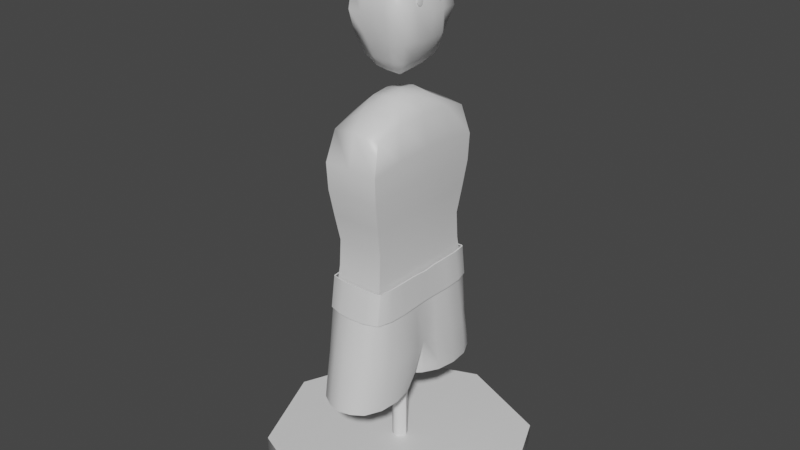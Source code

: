 # Source: Dummy.blend  (saved by Blender 2.93.21; exported with 4.5.12 LTS)
import bpy
from mathutils import Matrix  # noqa: F401  (used for matrix-valued properties, if any)

bpy.ops.wm.read_factory_settings(use_empty=True)
scene = bpy.context.scene
scene.name = 'Scene'

# ---- collections
col_collection = bpy.data.collections.new('Collection'); scene.collection.children.link(col_collection)

# ---- materials (node trees are filled in below, after node groups)
mat_material_001 = bpy.data.materials.new('Material.001')
mat_material_001.alpha_threshold = 0.0
mat_material_001.use_transparent_shadow = False
mat_material_001.line_color = (0.0, 0.0, 0.0, 1.0)

# ---- node groups
ng_auto_smooth = bpy.data.node_groups.new('Auto Smooth', 'GeometryNodeTree')
_s = ng_auto_smooth.interface.new_socket(name='Geometry', in_out='OUTPUT', socket_type='NodeSocketGeometry')
_s = ng_auto_smooth.interface.new_socket(name='Geometry', in_out='INPUT', socket_type='NodeSocketGeometry')
_s = ng_auto_smooth.interface.new_socket(name='Angle', in_out='INPUT', socket_type='NodeSocketFloat')
_s.subtype = 'ANGLE'
_s.min_value = 0.0
_s.max_value = 3.142
ng_auto_smooth.is_modifier = True
_N = ng_auto_smooth.nodes; _L = ng_auto_smooth.links
n0 = _N.new('NodeGroupOutput'); n0.name = 'Group Output'; n0.location = (480, -100)
n1 = _N.new('NodeGroupInput'); n1.name = 'Group Input'; n1.location = (-420, -300)
n2 = _N.new('NodeGroupInput'); n2.name = 'Group Input.001'; n2.location = (-60, -100)
n3 = _N.new('GeometryNodeSetShadeSmooth'); n3.name = 'Set Shade Smooth'; n3.location = (120, -100)
n3.domain = 'EDGE'
n4 = _N.new('GeometryNodeSetShadeSmooth'); n4.name = 'Set Shade Smooth.001'; n4.location = (300, -100)
n5 = _N.new('GeometryNodeInputMeshEdgeAngle'); n5.name = 'Edge Angle'; n5.location = (-420, -220)
n6 = _N.new('GeometryNodeInputEdgeSmooth'); n6.name = 'Is Edge Smooth'; n6.location = (-60, -160)
n7 = _N.new('GeometryNodeInputShadeSmooth'); n7.name = 'Is Face Smooth'; n7.location = (-240, -340)
n8 = _N.new('FunctionNodeBooleanMath'); n8.name = 'Boolean Math'; n8.location = (-60, -220)
n9 = _N.new('FunctionNodeCompare'); n9.name = 'Compare'; n9.location = (-240, -180)
n9.operation = 'LESS_EQUAL'
_L.new(n5.outputs[0], n9.inputs[0])
_L.new(n4.outputs[0], n0.inputs[0])
_L.new(n1.outputs[1], n9.inputs[1])
_L.new(n9.outputs[0], n8.inputs[0])
_L.new(n7.outputs[0], n8.inputs[1])
_L.new(n2.outputs[0], n3.inputs[0])
_L.new(n6.outputs[0], n3.inputs[1])
_L.new(n3.outputs[0], n4.inputs[0])
_L.new(n8.outputs[0], n3.inputs[2])
n0.is_active_output = True

# ---- material node trees
mat_material_001.use_nodes = True; mat_material_001.node_tree.nodes.clear()
_N = mat_material_001.node_tree.nodes; _L = mat_material_001.node_tree.links
n0 = _N.new('ShaderNodeOutputMaterial'); n0.name = 'Material Output'; n0.location = (300, 300)
n1 = _N.new('ShaderNodeBsdfPrincipled'); n1.name = 'Principled BSDF'; n1.location = (10, 300)
n1.distribution = 'GGX'
n1.subsurface_method = 'BURLEY'
n1.inputs[2].default_value = 0.4
n1.inputs[3].default_value = 1.45
n1.inputs[27].default_value = (0.0, 0.0, 0.0, 1.0)
n1.inputs[28].default_value = 1.0
_L.new(n1.outputs[0], n0.inputs[0])
n0.is_active_output = True

# ---- world
world_world = bpy.data.worlds.new('World'); scene.world = world_world
world_world.use_nodes = True; world_world.node_tree.nodes.clear()
_N = world_world.node_tree.nodes; _L = world_world.node_tree.links
n0 = _N.new('ShaderNodeOutputWorld'); n0.name = 'World Output'; n0.location = (300, 300)
n1 = _N.new('ShaderNodeBackground'); n1.name = 'Background'; n1.location = (10, 300)
n1.inputs[0].default_value = (0.05088, 0.05088, 0.05088, 1.0)
_L.new(n1.outputs[0], n0.inputs[0])
n0.is_active_output = True
world_world.color = (0.05088, 0.05088, 0.05088)
world_world.use_sun_shadow = False
world_world.sun_shadow_jitter_overblur = 0.0

# ---- meshes
me_cube_003 = bpy.data.meshes.new('Cube.003')
me_cube_003.from_pydata([(-0.7584, -1.138, -2.924), (-0.7476, -0.9743, -0.8763), (0.7085, -1.138, -2.924), (0.7483, -0.9711, -0.8763), (-0.7808, -0.142, -4.178), (-0.7091, -1.294, -4.178), (0.6575, -1.294, -4.178), (0.5646, -0.142, -4.178), (-0.3796, -1.267, -2.924), (-0.0007718, -1.323, -2.924), (0.378, -1.267, -2.924), (0.4055, -0.9891, -0.8993), (0.0003798, -1.003, -0.8763), (-0.4047, -0.9891, -0.8993), (-0.3562, -1.415, -4.178), (-0.003279, -1.466, -4.178), (0.3496, -1.415, -4.178), (0.3496, -0.03649, -4.178), (-0.003279, -0.02081, -4.178), (-0.3562, -0.03649, -4.178), (-1.041, -0.2082, -2.924), (-1.121, -0.5502, -2.924), (-1.041, -0.8923, -2.924), (0.7975, -0.2334, -0.8763), (0.8021, -0.4953, -0.8763), (0.7975, -0.7572, -0.8763), (-0.7881, -0.7572, -0.8763), (-0.8062, -0.4953, -0.9114), (-0.8334, -0.2334, -0.8763), (0.9377, -0.8923, -2.924), (0.9912, -0.5502, -2.924), (0.9377, -0.2082, -2.924), (-0.9116, -0.3925, -4.178), (-1.047, -0.7112, -4.178), (-0.9722, -1.03, -4.178), (0.8711, -1.03, -4.178), (0.9209, -0.7112, -4.178), (0.8237, -0.3925, -4.178), (-0.7525, -0.1846, -4.165), (-0.6813, -1.249, -4.176), (0.6269, -1.251, -4.175), (0.54, -0.1862, -4.165), (-0.343, -1.363, -4.178), (-0.003335, -1.414, -4.178), (0.3353, -1.364, -4.177), (0.3449, -0.08835, -4.171), (-0.003385, -0.07312, -4.172), (-0.3522, -0.08843, -4.171), (-0.8642, -0.4116, -4.165), (-0.9944, -0.7123, -4.166), (-0.9265, -1.003, -4.171), (0.8235, -1.007, -4.17), (0.8689, -0.7123, -4.167), (0.777, -0.4125, -4.164), (-0.7636, -1.04, -1.719), (0.7463, -1.038, -1.719), (0.4023, -1.096, -1.734), (0.0001006, -1.125, -1.719), (-0.4021, -1.096, -1.734), (-0.8923, -0.8086, -1.719), (-0.933, -0.5134, -1.742), (-0.922, -0.2182, -1.719), (0.8615, -0.2182, -1.719), (0.8838, -0.5134, -1.719), (0.8615, -0.8086, -1.719), (0.839, -0.7586, -0.8732), (0.7897, -0.9725, -0.8732), (0.839, -0.2348, -0.8732), (0.8436, -0.4967, -0.8732), (0.7878, -1.039, -1.716), (0.9029, -0.2197, -1.716), (0.9253, -0.5149, -1.716), (0.9029, -0.8101, -1.716), (-0.7634, -1.063, -1.71), (-0.7474, -0.9978, -0.8674), (-0.4046, -1.013, -0.8903), (0.7484, -0.9946, -0.8674), (0.4057, -1.013, -0.8903), (0.0005559, -1.026, -0.8674), (0.7465, -1.061, -1.71), (0.4025, -1.12, -1.725), (0.0002767, -1.149, -1.71), (-0.402, -1.12, -1.725), (-0.8049, -1.041, -1.714), (-0.7888, -0.9755, -0.8713), (-0.8746, -0.2346, -0.8713), (-0.8294, -0.7584, -0.8713), (-0.8475, -0.4965, -0.9064), (-0.9336, -0.8099, -1.714), (-0.9743, -0.5147, -1.737), (-0.9632, -0.2195, -1.714), (-0.7584, 1.138, -2.924), (-0.7476, 0.9743, -0.8763), (0.7085, 1.138, -2.924), (0.7483, 0.9711, -0.8763), (-0.9296, 0.0, -2.924), (-0.8188, 0.0, -0.8763), (0.8364, 0.0, -2.924), (0.836, 0.0, -0.8763), (-0.7808, 0.142, -4.178), (-0.7091, 1.294, -4.178), (0.6575, 1.294, -4.178), (0.5646, 0.142, -4.178), (-0.3796, 1.267, -2.924), (-0.0007718, 1.323, -2.924), (0.378, 1.267, -2.924), (0.4055, 0.9891, -0.8993), (0.0003798, 1.003, -0.8763), (-0.4047, 0.9891, -0.8993), (0.3867, 0.0, -2.895), (-0.3867, 0.0, -2.895), (-0.3562, 1.415, -4.178), (-0.003279, 1.466, -4.178), (0.3496, 1.415, -4.178), (0.3496, 0.03649, -4.178), (-0.003279, 0.02081, -4.178), (-0.3562, 0.03649, -4.178), (-1.041, 0.2082, -2.924), (-1.121, 0.5502, -2.924), (-1.041, 0.8923, -2.924), (0.7975, 0.2334, -0.8763), (0.8021, 0.4953, -0.8763), (0.7975, 0.7572, -0.8763), (-0.7881, 0.7572, -0.8763), (-0.8062, 0.4953, -0.9114), (-0.8334, 0.2334, -0.8763), (0.9377, 0.8923, -2.924), (0.9912, 0.5502, -2.924), (0.9377, 0.2082, -2.924), (-0.9116, 0.3925, -4.178), (-1.047, 0.7112, -4.178), (-0.9722, 1.03, -4.178), (0.8711, 1.03, -4.178), (0.9209, 0.7112, -4.178), (0.8237, 0.3925, -4.178), (-0.7525, 0.1846, -4.165), (-0.6813, 1.249, -4.176), (0.6269, 1.251, -4.175), (0.54, 0.1862, -4.165), (-0.343, 1.363, -4.178), (-0.003335, 1.414, -4.178), (0.3353, 1.364, -4.177), (0.3449, 0.08835, -4.171), (-0.003385, 0.07312, -4.172), (-0.3522, 0.08843, -4.171), (-0.8642, 0.4116, -4.165), (-0.9944, 0.7123, -4.166), (-0.9265, 1.003, -4.171), (0.8235, 1.007, -4.17), (0.8689, 0.7123, -4.167), (0.777, 0.4125, -4.164), (-0.7636, 1.04, -1.719), (0.7463, 1.038, -1.719), (0.85, 0.0, -1.719), (-0.8722, 0.0, -1.719), (0.4023, 1.096, -1.734), (0.0001006, 1.125, -1.719), (-0.4021, 1.096, -1.734), (-0.8923, 0.8086, -1.719), (-0.933, 0.5134, -1.742), (-0.922, 0.2182, -1.719), (0.8615, 0.2182, -1.719), (0.8838, 0.5134, -1.719), (0.8615, 0.8086, -1.719), (0.839, 0.7586, -0.8732), (0.7897, 0.9725, -0.8732), (0.8775, 0.0, -0.8732), (0.839, 0.2348, -0.8732), (0.8436, 0.4967, -0.8732), (0.7878, 1.039, -1.716), (0.8915, 0.0, -1.716), (0.9029, 0.2197, -1.716), (0.9253, 0.5149, -1.716), (0.9029, 0.8101, -1.716), (-0.7634, 1.063, -1.71), (-0.7474, 0.9978, -0.8674), (-0.4046, 1.013, -0.8903), (0.7484, 0.9946, -0.8674), (0.4057, 1.013, -0.8903), (0.0005559, 1.026, -0.8674), (0.7465, 1.061, -1.71), (0.4025, 1.12, -1.725), (0.0002767, 1.149, -1.71), (-0.402, 1.12, -1.725), (-0.8049, 1.041, -1.714), (-0.7888, 0.9755, -0.8713), (-0.8746, 0.2346, -0.8713), (-0.8601, 0.0, -0.8713), (-0.8294, 0.7584, -0.8713), (-0.8475, 0.4965, -0.9064), (-0.9135, 0.0, -1.714), (-0.9336, 0.8099, -1.714), (-0.9743, 0.5147, -1.737), (-0.9632, 0.2195, -1.714), (-0.1008, 0.0, -2.895), (0.683, -1.253, -3.868), (0.7005, -0.1075, -3.868), (-0.7337, -1.253, -3.868), (-0.8552, -0.1075, -3.868), (-0.3714, -0.05473, -3.853), (0.3682, -0.05473, -3.853), (0.3638, -1.377, -3.868), (-0.002025, -1.431, -3.868), (-0.3679, -1.377, -3.868), (-1.007, -0.9976, -3.868), (-1.084, -0.6672, -3.868), (-0.9762, -0.3368, -3.868), (0.8807, -0.3368, -3.868), (0.956, -0.6672, -3.868), (0.9044, -0.9976, -3.868), (-0.05205, -0.04689, -3.853), (0.683, 1.253, -3.868), (0.7005, 0.1075, -3.868), (-0.7337, 1.253, -3.868), (-0.8552, 0.1075, -3.868), (-0.3714, 0.05473, -3.853), (0.3682, 0.05473, -3.853), (0.3638, 1.377, -3.868), (-0.002025, 1.431, -3.868), (-0.3679, 1.377, -3.868), (-1.007, 0.9976, -3.868), (-1.084, 0.6672, -3.868), (-0.9762, 0.3368, -3.868), (0.8807, 0.3368, -3.868), (0.956, 0.6672, -3.868), (0.9044, 0.9976, -3.868), (-0.05205, 0.04689, -3.853), (0.3966, 0.546, 3.363), (0.1178, 0.1622, -2.719), (0.3966, -0.546, 3.363), (0.1178, -0.1622, -2.719), (-0.3966, 0.546, 3.363), (-0.1178, 0.1622, -2.719), (-0.3966, -0.546, 3.363), (-0.1178, -0.1622, -2.719), (0.6798, 0.9361, 3.022), (0.7824, 1.077, 2.225), (0.7661, 1.055, 1.521), (0.7126, 0.9812, 0.8167), (0.6542, 0.9008, 0.1124), (0.6681, 0.9199, -0.5899), (0.722, 0.9941, -1.476), (0.6369, 0.8769, -1.926), (-0.6369, -0.8769, -1.926), (-0.722, -0.9941, -1.476), (-0.6681, -0.9199, -0.5899), (-0.6542, -0.9008, 0.1124), (-0.7126, -0.9812, 0.8167), (-0.7661, -1.055, 1.521), (-0.7824, -1.077, 2.225), (-0.6798, -0.9361, 3.022), (0.6798, -0.9361, 3.022), (0.7824, -1.077, 2.225), (0.7661, -1.055, 1.521), (0.7126, -0.9812, 0.8167), (0.6542, -0.9008, 0.1124), (0.6681, -0.9199, -0.5899), (0.722, -0.9941, -1.476), (0.6369, -0.8769, -1.926), (-0.6798, 0.9361, 3.022), (-0.7824, 1.077, 2.225), (-0.7661, 1.055, 1.521), (-0.7126, 0.9812, 0.8167), (-0.6542, 0.9008, 0.1124), (-0.6681, 0.9199, -0.5899), (-0.722, 0.9941, -1.476), (-0.6369, 0.8769, -1.926), (0.4903, 0.6751, -2.274), (0.4903, -0.6751, -2.274), (-0.4903, 0.6751, -2.274), (-0.4903, -0.6751, -2.274), (0.3442, 0.474, -2.497), (0.3442, -0.474, -2.497), (-0.3442, 0.474, -2.497), (-0.3442, -0.474, -2.497), (1.168e-08, 0.1653, -2.77), (1.823e-11, -0.5564, 3.428), (1.168e-08, -0.1653, -2.77), (1.823e-11, 0.5564, 3.428), (-1.473e-10, 0.8936, -1.964), (1.324e-09, 1.013, -1.525), (3.318e-10, 0.9374, -0.6014), (1.823e-11, 0.918, 0.1153), (1.823e-11, 0.9999, 0.833), (1.823e-11, 1.075, 1.551), (1.823e-11, 1.098, 2.269), (4.078e-10, 0.9772, 3.077), (-1.473e-10, -0.8936, -1.964), (1.324e-09, -1.013, -1.525), (3.318e-10, -0.9374, -0.6014), (1.823e-11, -0.918, 0.1153), (1.823e-11, -0.9999, 0.833), (1.823e-11, -1.075, 1.551), (1.823e-11, -1.098, 2.269), (4.078e-10, -0.9772, 3.077), (1.823e-11, -0.688, -2.317), (1.823e-11, 0.688, -2.317), (-2.331e-08, 0.483, -2.544), (-2.331e-08, -0.483, -2.544), (-0.1263, 0.08692, -2.783), (-0.1281, 4.474e-11, -2.827), (-0.1263, -0.08692, -2.783), (0.4249, 0.2925, 3.605), (0.4313, -2.885e-08, 3.658), (0.4249, -0.2925, 3.605), (-0.4249, -0.2925, 3.605), (-0.4313, 2.894e-08, 3.658), (-0.4249, 0.2925, 3.605), (0.1263, -0.08692, -2.783), (0.1281, 4.474e-11, -2.827), (0.1263, 0.08692, -2.783), (0.6824, 0.4698, -2.069), (0.6926, 4.67e-11, -2.101), (0.6824, -0.4698, -2.069), (0.7736, 0.5326, -1.601), (0.7851, 4.321e-11, -1.623), (0.7736, -0.5326, -1.601), (0.7159, 0.4928, -0.635), (0.7265, 4.841e-11, -0.6451), (0.7159, -0.4928, -0.635), (0.7011, 0.4826, 0.1211), (0.7115, -5.775e-08, 0.1231), (0.7011, -0.4826, 0.1211), (0.7636, 0.5257, 0.8758), (0.775, 4.474e-11, 0.889), (0.7636, -0.5257, 0.8758), (0.8209, 0.5651, 1.631), (0.8331, 4.474e-11, 1.655), (0.8209, -0.5651, 1.631), (0.8384, 0.5772, 2.385), (0.8509, -5.775e-08, 2.421), (0.8384, -0.5772, 2.385), (0.7463, 0.5137, 3.227), (0.7574, -5.479e-08, 3.273), (0.7463, -0.5137, 3.227), (-0.6824, -0.4698, -2.069), (-0.6926, 4.67e-11, -2.101), (-0.6824, 0.4698, -2.069), (-0.7736, -0.5326, -1.601), (-0.7851, 4.321e-11, -1.623), (-0.7736, 0.5326, -1.601), (-0.7159, -0.4928, -0.635), (-0.7265, 4.841e-11, -0.6451), (-0.7159, 0.4928, -0.635), (-0.7011, -0.4826, 0.1211), (-0.7115, 5.784e-08, 0.1231), (-0.7011, 0.4826, 0.1211), (-0.7636, -0.5257, 0.8758), (-0.775, 4.474e-11, 0.889), (-0.7636, 0.5257, 0.8758), (-0.8209, -0.5651, 1.631), (-0.8331, 4.474e-11, 1.655), (-0.8209, 0.5651, 1.631), (-0.8384, -0.5772, 2.385), (-0.8509, 5.784e-08, 2.421), (-0.8384, 0.5772, 2.385), (-0.7463, -0.5137, 3.227), (-0.7574, 5.488e-08, 3.273), (-0.7463, 0.5137, 3.227), (-0.5254, -0.3617, -2.436), (-0.5332, 4.474e-11, -2.472), (-0.5254, 0.3617, -2.436), (0.5254, 0.3617, -2.436), (0.5332, 4.474e-11, -2.472), (0.5254, -0.3617, -2.436), (0.3689, 0.254, -2.675), (0.3744, -2.885e-08, -2.714), (0.3689, -0.254, -2.675), (-0.3689, -0.254, -2.675), (-0.3744, 2.894e-08, -2.714), (-0.3689, 0.254, -2.675), (1.421e-08, 0.08858, -2.838), (1.42e-08, -7.179e-09, -2.851), (1.421e-08, -0.08858, -2.838), (1.71e-09, 0.2981, 3.674), (1.516e-09, -2.885e-08, 3.729), (1.71e-09, -0.2981, 3.674), (-0.03145, -0.02406, 4.097), (-0.06777, -0.01735, 6.916), (-0.03145, 0.02406, 4.097), (-0.06777, 0.03786, 6.916), (0.03145, -0.02406, 4.097), (0.004399, -0.01735, 6.889), (0.03145, 0.02406, 4.097), (0.004399, 0.03786, 6.889), (-0.4967, -0.3799, 4.601), (-0.6643, -0.5081, 5.146), (-0.7419, -0.5675, 5.692), (-0.6916, -0.529, 6.238), (-0.6916, 0.529, 6.238), (-0.7419, 0.5675, 5.692), (-0.6643, 0.5081, 5.146), (-0.4967, 0.3799, 4.601), (0.8044, 0.499, 6.18), (0.9199, 0.5181, 5.692), (0.762, 0.433, 5.146), (0.6095, 0.3799, 4.601), (0.8044, -0.499, 6.18), (0.9199, -0.5181, 5.692), (0.762, -0.433, 5.146), (0.6095, -0.3799, 4.601), (-0.4751, -0.3634, 6.587), (-0.4751, 0.3634, 6.587), (0.4751, 0.3634, 6.587), (0.4751, -0.3634, 6.587), (-0.3393, 0.2595, 4.323), (0.3393, 0.2595, 4.323), (0.3393, -0.2595, 4.323), (-0.3393, -0.2595, 4.323), (-0.03255, 5.225e-10, 4.081), (-0.06904, 0.01026, 6.918), (0.03255, 5.225e-10, 4.081), (0.005664, 0.01026, 6.904), (0.6269, 5.225e-10, 4.571), (0.9472, 5.225e-10, 5.136), (1.004, 5.263e-10, 5.701), (0.8287, 5.225e-10, 6.265), (-0.7286, 5.225e-10, 4.571), (-0.9021, 5.225e-10, 5.136), (-0.9824, 5.263e-10, 5.701), (-0.9304, 5.225e-10, 6.265), (0.5567, 5.225e-10, 6.627), (-0.7712, 5.225e-10, 6.627), (-0.5347, 5.225e-10, 4.284), (0.3511, 5.225e-10, 4.284), (0.0, 0.0249, 4.081), (-0.03169, 0.03883, 6.918), (2.861e-09, -0.0249, 4.081), (-0.03169, -0.01831, 6.918), (0.0, -0.3932, 4.571), (0.0, -0.5259, 5.136), (0.0, -0.5873, 5.701), (0.0, -0.5475, 6.265), (0.0, 0.3932, 4.571), (0.0, 0.5259, 5.136), (0.0, 0.5873, 5.701), (0.0, 0.5475, 6.265), (0.0, -0.4258, 6.627), (0.0, 0.4258, 6.627), (0.0, 0.2686, 4.284), (0.0, -0.2686, 4.284), (-0.03169, 0.01026, 6.926), (0.0, 5.225e-10, 4.071), (-0.3189, -0.2466, 6.758), (-0.3189, 0.2466, 6.758), (0.326, 0.2466, 6.742), (0.326, -0.2466, 6.742), (0.3782, -2.098e-10, 6.8), (-0.5065, -2.098e-10, 6.8), (0.003508, -0.2866, 6.8), (0.003508, 0.2866, 6.8), (-0.032, -0.01203, 4.089), (0.005031, -0.003544, 6.897), (0.6182, -0.19, 4.586), (0.9356, -0.2541, 5.141), (0.9329, -0.2837, 5.696), (0.8165, -0.2645, 6.252), (0.5159, -0.1817, 6.607), (0.3452, -0.1298, 4.303), (-0.06841, -0.003544, 6.917), (0.032, -0.01203, 4.089), (-0.6126, -0.19, 4.586), (-0.7832, -0.2541, 5.141), (-0.8621, -0.2837, 5.696), (-0.811, -0.2645, 6.252), (-0.6231, -0.1817, 6.607), (-0.437, -0.1298, 4.303), (-0.03169, -0.004027, 6.922), (1.431e-09, -0.01245, 4.076), (-0.4127, -0.1233, 6.779), (0.3521, -0.1233, 6.771), (-0.06841, 0.02406, 6.917), (0.032, 0.01203, 4.089), (-0.6126, 0.19, 4.586), (-0.7832, 0.2541, 5.141), (-0.8621, 0.2837, 5.696), (-0.811, 0.2645, 6.252), (-0.6231, 0.1817, 6.607), (-0.437, 0.1298, 4.303), (-0.032, 0.01203, 4.089), (0.005031, 0.02406, 6.897), (0.6182, 0.19, 4.586), (0.9356, 0.2541, 5.141), (0.9329, 0.2837, 5.696), (0.8165, 0.2645, 6.252), (0.5159, 0.1817, 6.607), (0.3452, 0.1298, 4.303), (0.0, 0.01245, 4.076), (-0.03169, 0.02454, 6.922), (0.3521, 0.1233, 6.771), (-0.4127, 0.1233, 6.779), (-0.01573, 0.02448, 4.089), (-0.04973, -0.01783, 6.917), (-0.2483, -0.3866, 4.586), (-0.3321, -0.517, 5.141), (-0.3709, -0.5774, 5.696), (-0.3458, -0.5383, 6.252), (-0.2375, -0.3946, 6.607), (-0.1696, -0.2641, 4.303), (-0.01628, 5.225e-10, 4.076), (-0.04973, 0.03835, 6.917), (-0.01573, -0.02448, 4.089), (-0.2483, 0.3866, 4.586), (-0.3321, 0.517, 5.141), (-0.3709, 0.5774, 5.696), (-0.3458, 0.5383, 6.252), (-0.2375, 0.3946, 6.607), (-0.1696, 0.2641, 4.303), (-0.05036, 0.01026, 6.922), (-0.1577, 0.2666, 6.779), (-0.1577, -0.2666, 6.779), (-0.016, -0.01224, 4.083), (-0.05005, -0.003785, 6.92), (-0.016, 0.01224, 4.083), (-0.05005, 0.0243, 6.92), (-0.01364, 0.03835, 6.904), (0.01573, -0.02448, 4.089), (0.2483, 0.3866, 4.586), (0.3321, 0.517, 5.141), (0.3709, 0.5774, 5.696), (0.3458, 0.5383, 6.252), (0.2375, 0.3946, 6.607), (0.1696, 0.2641, 4.303), (-0.01301, 0.01026, 6.915), (0.01573, 0.02448, 4.089), (-0.01364, -0.01783, 6.904), (0.2483, -0.3866, 4.586), (0.3321, -0.517, 5.141), (0.3709, -0.5774, 5.696), (0.3458, -0.5383, 6.252), (0.2375, -0.3946, 6.607), (0.1696, -0.2641, 4.303), (0.01628, 5.225e-10, 4.076), (0.1647, -0.2666, 6.771), (0.1647, 0.2666, 6.771), (-0.01333, -0.003785, 6.91), (0.016, -0.01224, 4.083), (-0.01333, 0.0243, 6.91), (0.016, 0.01224, 4.083), (0.8996, -0.1503, 6.015), (0.9115, -0.1684, 5.943), (0.9164, -0.2123, 5.914), (0.9115, -0.2561, 5.943), (0.8996, -0.2743, 6.015), (0.8876, -0.2561, 6.087), (0.8827, -0.2123, 6.117), (0.8876, -0.1684, 6.087), (0.9189, -0.2123, 6.018), (0.8996, 0.2736, 6.015), (0.9115, 0.2555, 5.943), (0.9164, 0.2116, 5.914), (0.9115, 0.1678, 5.943), (0.8996, 0.1496, 6.015), (0.8876, 0.1678, 6.087), (0.8827, 0.2116, 6.117), (0.8876, 0.2555, 6.087), (0.9189, 0.2116, 6.018), (-4.373e-08, 0.1265, -6.255), (-4.373e-08, 0.1265, -3.108), (0.1542, 0.08947, -6.255), (0.1542, 0.08947, -3.108), (0.218, -6.063e-08, -6.255), (0.218, -6.063e-08, -3.108), (0.1542, -0.08947, -6.255), (0.1542, -0.08947, -3.108), (-6.279e-08, -0.1265, -6.255), (-6.279e-08, -0.1265, -3.108), (-0.1542, -0.08947, -6.255), (-0.1542, -0.08947, -3.108), (-0.218, -5.359e-08, -6.255), (-0.218, -5.359e-08, -3.108), (-0.1542, 0.08947, -6.255), (-0.1542, 0.08947, -3.108), (-1.329e-08, 2.144, -6.674), (-1.329e-08, 2.144, -6.251), (2.689, 1.516, -6.674), (2.689, 1.516, -6.251), (3.803, -1.101e-07, -6.674), (3.803, -1.101e-07, -6.251), (2.689, -1.516, -6.674), (2.689, -1.516, -6.251), (-3.457e-07, -2.144, -6.674), (-3.457e-07, -2.144, -6.251), (-2.689, -1.516, -6.674), (-2.689, -1.516, -6.251), (-3.803, 9.201e-09, -6.674), (-3.803, 9.201e-09, -6.251), (-2.689, 1.516, -6.674), (-2.689, 1.516, -6.251)], [], [(63, 62, 70, 71), (11, 12, 78, 77), (209, 195, 6, 35), (1, 26, 86, 84), (203, 197, 5, 14), (200, 196, 7, 17), (206, 198, 4, 32), (198, 199, 19, 4), (195, 201, 16, 6), (201, 202, 15, 16), (202, 203, 14, 15), (57, 56, 80, 81), (3, 11, 77, 76), (54, 58, 82, 73), (197, 204, 34, 5), (204, 205, 33, 34), (205, 206, 32, 33), (154, 61, 90, 190), (59, 54, 83, 88), (83, 73, 74, 84), (196, 207, 37, 7), (207, 208, 36, 37), (208, 209, 35, 36), (55, 64, 72, 69), (23, 24, 68, 67), (64, 63, 71, 72), (5, 34, 50, 39), (6, 16, 44, 40), (7, 37, 53, 41), (4, 19, 47, 38), (14, 5, 39, 42), (15, 14, 42, 43), (16, 15, 43, 44), (17, 7, 41, 45), (18, 17, 45, 46), (19, 18, 46, 47), (32, 4, 38, 48), (33, 32, 48, 49), (34, 33, 49, 50), (35, 6, 40, 51), (36, 35, 51, 52), (37, 36, 52, 53), (30, 63, 64, 29), (31, 62, 63, 30), (97, 153, 62, 31), (21, 60, 61, 20), (22, 59, 60, 21), (0, 54, 59, 22), (9, 57, 58, 8), (10, 56, 57, 9), (2, 55, 56, 10), (20, 61, 154, 95), (8, 58, 54, 0), (29, 64, 55, 2), (72, 65, 66, 69), (170, 166, 67, 70), (70, 67, 68, 71), (71, 68, 65, 72), (24, 25, 65, 68), (62, 153, 170, 70), (98, 23, 67, 166), (25, 3, 66, 65), (82, 75, 74, 73), (79, 76, 77, 80), (80, 77, 78, 81), (81, 78, 75, 82), (56, 55, 79, 80), (83, 54, 73), (12, 13, 75, 78), (13, 1, 74, 75), (58, 57, 81, 82), (90, 85, 187, 190), (83, 84, 86, 88), (88, 86, 87, 89), (89, 87, 85, 90), (61, 60, 89, 90), (26, 27, 87, 86), (28, 96, 187, 85), (60, 59, 88, 89), (27, 28, 85, 87), (55, 69, 79), (69, 66, 76, 79), (3, 76, 66), (1, 74, 84), (162, 172, 171, 161), (106, 178, 179, 107), (225, 132, 101, 211), (92, 185, 188, 123), (219, 111, 100, 213), (216, 114, 102, 212), (222, 129, 99, 214), (214, 99, 116, 215), (211, 101, 113, 217), (217, 113, 112, 218), (218, 112, 111, 219), (156, 182, 181, 155), (94, 177, 178, 106), (151, 174, 183, 157), (213, 100, 131, 220), (220, 131, 130, 221), (221, 130, 129, 222), (154, 190, 193, 160), (158, 191, 184, 151), (184, 185, 175, 174), (212, 102, 134, 223), (223, 134, 133, 224), (224, 133, 132, 225), (152, 169, 173, 163), (120, 167, 168, 121), (163, 173, 172, 162), (100, 136, 147, 131), (101, 137, 141, 113), (102, 138, 150, 134), (99, 135, 144, 116), (111, 139, 136, 100), (112, 140, 139, 111), (113, 141, 140, 112), (114, 142, 138, 102), (115, 143, 142, 114), (116, 144, 143, 115), (129, 145, 135, 99), (130, 146, 145, 129), (131, 147, 146, 130), (132, 148, 137, 101), (133, 149, 148, 132), (134, 150, 149, 133), (127, 126, 163, 162), (128, 127, 162, 161), (97, 128, 161, 153), (118, 117, 160, 159), (119, 118, 159, 158), (91, 119, 158, 151), (104, 103, 157, 156), (105, 104, 156, 155), (93, 105, 155, 152), (117, 95, 154, 160), (103, 91, 151, 157), (126, 93, 152, 163), (173, 169, 165, 164), (170, 171, 167, 166), (171, 172, 168, 167), (172, 173, 164, 168), (121, 168, 164, 122), (161, 171, 170, 153), (98, 166, 167, 120), (122, 164, 165, 94), (183, 174, 175, 176), (180, 181, 178, 177), (181, 182, 179, 178), (182, 183, 176, 179), (155, 181, 180, 152), (184, 174, 151), (107, 179, 176, 108), (108, 176, 175, 92), (157, 183, 182, 156), (193, 190, 187, 186), (184, 191, 188, 185), (191, 192, 189, 188), (192, 193, 186, 189), (160, 193, 192, 159), (123, 188, 189, 124), (125, 186, 187, 96), (159, 192, 191, 158), (124, 189, 186, 125), (152, 180, 169), (169, 180, 177, 165), (94, 165, 177), (92, 185, 175), (210, 199, 110, 194), (226, 194, 110, 215), (210, 200, 17, 18), (226, 115, 114, 216), (194, 109, 200, 210), (18, 19, 199, 210), (30, 29, 209, 208), (31, 30, 208, 207), (97, 31, 207, 196), (21, 20, 206, 205), (22, 21, 205, 204), (0, 22, 204, 197), (9, 8, 203, 202), (10, 9, 202, 201), (2, 10, 201, 195), (95, 110, 199, 198), (20, 95, 198, 206), (109, 97, 196, 200), (8, 0, 197, 203), (29, 2, 195, 209), (194, 226, 216, 109), (115, 226, 215, 116), (127, 224, 225, 126), (128, 223, 224, 127), (97, 212, 223, 128), (118, 221, 222, 117), (119, 220, 221, 118), (91, 213, 220, 119), (104, 218, 219, 103), (105, 217, 218, 104), (93, 211, 217, 105), (95, 214, 215, 110), (117, 222, 214, 95), (109, 216, 212, 97), (103, 219, 213, 91), (126, 225, 211, 93), (376, 305, 233, 276), (294, 276, 233, 250), (358, 307, 231, 259), (373, 308, 230, 277), (334, 304, 229, 251), (286, 278, 227, 235), (296, 279, 242, 267), (279, 280, 241, 242), (280, 281, 240, 241), (281, 282, 239, 240), (282, 283, 238, 239), (283, 284, 237, 238), (284, 285, 236, 237), (285, 286, 235, 236), (364, 313, 258, 268), (313, 316, 257, 258), (316, 319, 256, 257), (319, 322, 255, 256), (322, 325, 254, 255), (325, 328, 253, 254), (328, 331, 252, 253), (331, 334, 251, 252), (361, 337, 266, 269), (337, 340, 265, 266), (340, 343, 264, 265), (343, 346, 263, 264), (346, 349, 262, 263), (349, 352, 261, 262), (352, 355, 260, 261), (355, 358, 259, 260), (295, 287, 243, 270), (287, 288, 244, 243), (288, 289, 245, 244), (289, 290, 246, 245), (290, 291, 247, 246), (291, 292, 248, 247), (292, 293, 249, 248), (293, 294, 250, 249), (298, 295, 270, 274), (370, 361, 269, 273), (367, 364, 268, 272), (297, 296, 267, 271), (275, 297, 271, 228), (308, 367, 272, 230), (299, 370, 273, 232), (277, 298, 274, 234), (230, 272, 298, 277), (232, 273, 297, 275), (273, 269, 296, 297), (272, 268, 295, 298), (252, 251, 294, 293), (253, 252, 293, 292), (254, 253, 292, 291), (255, 254, 291, 290), (256, 255, 290, 289), (257, 256, 289, 288), (258, 257, 288, 287), (268, 258, 287, 295), (260, 259, 286, 285), (261, 260, 285, 284), (262, 261, 284, 283), (263, 262, 283, 282), (264, 263, 282, 281), (265, 264, 281, 280), (266, 265, 280, 279), (269, 266, 279, 296), (259, 231, 278, 286), (301, 373, 277, 234), (251, 229, 276, 294), (304, 376, 276, 229), (227, 278, 374, 302), (302, 374, 375, 303), (303, 375, 376, 304), (232, 275, 371, 299), (299, 371, 372, 300), (300, 372, 373, 301), (234, 274, 368, 301), (301, 368, 369, 300), (300, 369, 370, 299), (228, 271, 365, 310), (310, 365, 366, 309), (309, 366, 367, 308), (271, 267, 362, 365), (365, 362, 363, 366), (366, 363, 364, 367), (274, 270, 359, 368), (368, 359, 360, 369), (369, 360, 361, 370), (249, 250, 356, 353), (353, 356, 357, 354), (354, 357, 358, 355), (248, 249, 353, 350), (350, 353, 354, 351), (351, 354, 355, 352), (247, 248, 350, 347), (347, 350, 351, 348), (348, 351, 352, 349), (246, 247, 347, 344), (344, 347, 348, 345), (345, 348, 349, 346), (245, 246, 344, 341), (341, 344, 345, 342), (342, 345, 346, 343), (244, 245, 341, 338), (338, 341, 342, 339), (339, 342, 343, 340), (243, 244, 338, 335), (335, 338, 339, 336), (336, 339, 340, 337), (270, 243, 335, 359), (359, 335, 336, 360), (360, 336, 337, 361), (236, 235, 332, 329), (329, 332, 333, 330), (330, 333, 334, 331), (237, 236, 329, 326), (326, 329, 330, 327), (327, 330, 331, 328), (238, 237, 326, 323), (323, 326, 327, 324), (324, 327, 328, 325), (239, 238, 323, 320), (320, 323, 324, 321), (321, 324, 325, 322), (240, 239, 320, 317), (317, 320, 321, 318), (318, 321, 322, 319), (241, 240, 317, 314), (314, 317, 318, 315), (315, 318, 319, 316), (242, 241, 314, 311), (311, 314, 315, 312), (312, 315, 316, 313), (267, 242, 311, 362), (362, 311, 312, 363), (363, 312, 313, 364), (235, 227, 302, 332), (332, 302, 303, 333), (333, 303, 304, 334), (275, 228, 310, 371), (371, 310, 309, 372), (372, 309, 308, 373), (250, 233, 305, 356), (356, 305, 306, 357), (357, 306, 307, 358), (278, 231, 307, 374), (374, 307, 306, 375), (375, 306, 305, 376), (490, 471, 380, 444), (534, 515, 384, 445), (470, 452, 382, 446), (510, 492, 378, 443), (536, 460, 381, 516), (512, 459, 378, 492), (498, 493, 385, 408), (493, 494, 386, 385), (494, 495, 387, 386), (495, 496, 388, 387), (458, 453, 400, 407), (453, 454, 399, 400), (454, 455, 398, 399), (455, 456, 397, 398), (522, 517, 396, 406), (517, 518, 395, 396), (518, 519, 394, 395), (519, 520, 393, 394), (478, 473, 392, 405), (473, 474, 391, 392), (474, 475, 390, 391), (475, 476, 389, 390), (496, 497, 401, 388), (456, 457, 404, 397), (520, 521, 403, 393), (476, 477, 402, 389), (479, 478, 405, 379), (524, 522, 406, 383), (460, 458, 407, 381), (501, 498, 408, 377), (472, 486, 424, 411), (451, 466, 423, 409), (464, 465, 422, 420), (484, 485, 421, 416), (463, 464, 420, 419), (462, 463, 419, 418), (461, 462, 418, 417), (466, 461, 417, 423), (483, 484, 416, 415), (482, 483, 415, 414), (481, 482, 414, 413), (486, 481, 413, 424), (514, 471, 410, 508), (538, 472, 411, 532), (489, 480, 412, 447), (469, 459, 410, 448), (513, 487, 442, 499), (537, 488, 441, 523), (516, 531, 440, 427), (491, 507, 439, 425), (505, 506, 438, 436), (529, 530, 437, 432), (504, 505, 436, 435), (503, 504, 435, 434), (502, 503, 434, 433), (507, 502, 433, 439), (528, 529, 432, 431), (527, 528, 431, 430), (526, 527, 430, 429), (531, 526, 429, 440), (535, 467, 428, 525), (511, 468, 427, 501), (533, 525, 428, 449), (509, 500, 426, 450), (506, 509, 450, 438), (530, 533, 449, 437), (465, 469, 448, 422), (485, 489, 447, 421), (497, 510, 443, 401), (457, 470, 446, 404), (521, 534, 445, 403), (477, 490, 444, 402), (421, 447, 470, 457), (401, 443, 469, 465), (499, 442, 468, 511), (523, 441, 467, 535), (443, 378, 459, 469), (408, 385, 461, 466), (385, 386, 462, 461), (386, 387, 463, 462), (387, 388, 464, 463), (388, 401, 465, 464), (377, 408, 466, 451), (411, 424, 458, 460), (416, 421, 457, 456), (415, 416, 456, 455), (414, 415, 455, 454), (413, 414, 454, 453), (424, 413, 453, 458), (508, 410, 459, 512), (532, 411, 460, 536), (447, 412, 452, 470), (422, 448, 490, 477), (403, 445, 489, 485), (515, 426, 488, 537), (491, 425, 487, 513), (445, 384, 480, 489), (524, 383, 472, 538), (500, 380, 471, 514), (406, 396, 481, 486), (396, 395, 482, 481), (395, 394, 483, 482), (394, 393, 484, 483), (393, 403, 485, 484), (383, 406, 486, 472), (409, 423, 478, 479), (420, 422, 477, 476), (419, 420, 476, 475), (418, 419, 475, 474), (417, 418, 474, 473), (423, 417, 473, 478), (448, 410, 471, 490), (426, 500, 514, 488), (379, 491, 513, 479), (441, 508, 512, 467), (409, 499, 511, 451), (437, 449, 510, 497), (402, 444, 509, 506), (444, 380, 500, 509), (451, 511, 501, 377), (405, 392, 502, 507), (392, 391, 503, 502), (391, 390, 504, 503), (390, 389, 505, 504), (389, 402, 506, 505), (379, 405, 507, 491), (479, 513, 499, 409), (488, 514, 508, 441), (427, 440, 498, 501), (432, 437, 497, 496), (431, 432, 496, 495), (430, 431, 495, 494), (429, 430, 494, 493), (440, 429, 493, 498), (467, 512, 492, 428), (449, 428, 492, 510), (425, 524, 538, 487), (384, 515, 537, 480), (442, 532, 536, 468), (412, 523, 535, 452), (438, 450, 534, 521), (404, 446, 533, 530), (446, 382, 525, 533), (452, 535, 525, 382), (407, 400, 526, 531), (400, 399, 527, 526), (399, 398, 528, 527), (398, 397, 529, 528), (397, 404, 530, 529), (381, 407, 531, 516), (480, 537, 523, 412), (487, 538, 532, 442), (425, 439, 522, 524), (436, 438, 521, 520), (435, 436, 520, 519), (434, 435, 519, 518), (433, 434, 518, 517), (439, 433, 517, 522), (468, 536, 516, 427), (450, 426, 515, 534), (547, 540, 539), (547, 541, 540), (547, 542, 541), (547, 543, 542), (547, 544, 543), (547, 545, 544), (547, 546, 545), (547, 539, 546), (556, 549, 548), (556, 550, 549), (556, 551, 550), (556, 552, 551), (556, 553, 552), (556, 554, 553), (556, 555, 554), (556, 548, 555), (557, 558, 560, 559), (559, 560, 562, 561), (561, 562, 564, 563), (563, 564, 566, 565), (565, 566, 568, 567), (567, 568, 570, 569), (569, 570, 572, 571), (571, 572, 558, 557), (573, 574, 576, 575), (575, 576, 578, 577), (577, 578, 580, 579), (579, 580, 582, 581), (581, 582, 584, 583), (583, 584, 586, 585), (576, 574, 588, 586, 584, 582, 580, 578), (585, 586, 588, 587), (587, 588, 574, 573)])
me_cube_003.polygons.foreach_set('use_smooth', [True] * 545)
_k = set([(415, 416)])
me_cube_003.attributes.new('sharp_edge', 'BOOLEAN', 'EDGE').data.foreach_set('value', [ (min(e.vertices), max(e.vertices)) in _k for e in me_cube_003.edges])
_uv = me_cube_003.uv_layers.new(name='UVMap')
_uv.uv.foreach_set('vector', [0.5833, 0.2585, 0.5846, 0.2756, 0.5822, 0.2755, 0.5809, 0.2584, 0.7052, 0.1271, 0.7286, 0.1273, 0.7286, 0.1288, 0.7052, 0.1285, 0.5264, 0.7038, 0.522, 0.7227, 0.5037, 0.7215, 0.5082, 0.702, 0.7717, 0.124, 0.774, 0.1115, 0.7764, 0.1116, 0.7741, 0.1241, 0.5226, 0.4627, 0.5253, 0.4848, 0.5071, 0.4851, 0.5044, 0.4636, 0.538, 0.6302, 0.5374, 0.6496, 0.5189, 0.6429, 0.5188, 0.6288, 0.5355, 0.5445, 0.5377, 0.5591, 0.5193, 0.5623, 0.5169, 0.5458, 0.5377, 0.5591, 0.5381, 0.5872, 0.519, 0.5881, 0.5193, 0.5623, 0.522, 0.7227, 0.5184, 0.7423, 0.5002, 0.7405, 0.5037, 0.7215, 0.5184, 0.7423, 0.515, 0.7636, 0.4969, 0.7611, 0.5002, 0.7405, 0.5205, 0.4414, 0.5226, 0.4627, 0.5044, 0.4636, 0.5024, 0.4429, 0.6344, 0.2232, 0.6111, 0.2249, 0.6111, 0.2235, 0.6344, 0.2217, 0.6853, 0.1274, 0.7052, 0.1271, 0.7052, 0.1285, 0.6854, 0.1288, 0.6783, 0.2281, 0.6575, 0.225, 0.6576, 0.2235, 0.6784, 0.2266, 0.5253, 0.4848, 0.5289, 0.5059, 0.5108, 0.5066, 0.5071, 0.4851, 0.5289, 0.5059, 0.5324, 0.5249, 0.5141, 0.5255, 0.5108, 0.5066, 0.5324, 0.5249, 0.5355, 0.5445, 0.5169, 0.5458, 0.5141, 0.5255, 0.6847, 0.2882, 0.6876, 0.2755, 0.69, 0.2755, 0.6871, 0.2882, 0.6858, 0.2414, 0.6783, 0.2281, 0.6807, 0.228, 0.6883, 0.2413, 0.8914, 0.5861, 0.8918, 0.5834, 0.9403, 0.5892, 0.9398, 0.5919, 0.5374, 0.6496, 0.5349, 0.6661, 0.5163, 0.6641, 0.5189, 0.6429, 0.5349, 0.6661, 0.5307, 0.6851, 0.5124, 0.6835, 0.5163, 0.6641, 0.5307, 0.6851, 0.5264, 0.7038, 0.5082, 0.702, 0.5124, 0.6835, 0.5913, 0.2282, 0.5846, 0.2414, 0.5822, 0.2413, 0.5889, 0.2281, 0.6797, 0.0851, 0.6804, 0.1002, 0.678, 0.1004, 0.6773, 0.08534, 0.5846, 0.2414, 0.5833, 0.2585, 0.5809, 0.2584, 0.5822, 0.2413, 0.4464, 0.5624, 0.4631, 0.5485, 0.4644, 0.5513, 0.4489, 0.5642, 0.4392, 0.6412, 0.4339, 0.6228, 0.437, 0.6223, 0.4419, 0.6397, 0.5129, 0.6416, 0.4988, 0.6573, 0.4974, 0.6545, 0.5102, 0.6402, 0.5138, 0.5633, 0.519, 0.5881, 0.516, 0.5882, 0.5111, 0.5649, 0.4377, 0.5821, 0.4464, 0.5624, 0.4489, 0.5642, 0.4405, 0.5831, 0.4328, 0.6022, 0.4377, 0.5821, 0.4405, 0.5831, 0.4359, 0.6025, 0.4339, 0.6228, 0.4328, 0.6022, 0.4359, 0.6025, 0.437, 0.6223, 0.5188, 0.6288, 0.5129, 0.6416, 0.5102, 0.6402, 0.5158, 0.6286, 0.5193, 0.6085, 0.5188, 0.6288, 0.5158, 0.6286, 0.5163, 0.6085, 0.519, 0.5881, 0.5193, 0.6085, 0.5163, 0.6085, 0.516, 0.5882, 0.4997, 0.5548, 0.5138, 0.5633, 0.5111, 0.5649, 0.4984, 0.5576, 0.4818, 0.5458, 0.4997, 0.5548, 0.4984, 0.5576, 0.4815, 0.5489, 0.4631, 0.5485, 0.4818, 0.5458, 0.4815, 0.5489, 0.4644, 0.5513, 0.4534, 0.655, 0.4392, 0.6412, 0.4419, 0.6397, 0.455, 0.6523, 0.4715, 0.6597, 0.4534, 0.655, 0.455, 0.6523, 0.4717, 0.6566, 0.4988, 0.6573, 0.4805, 0.664, 0.4802, 0.6609, 0.4974, 0.6545, 0.5847, 0.6903, 0.6533, 0.7037, 0.6496, 0.7206, 0.5804, 0.7096, 0.5892, 0.6709, 0.6572, 0.6868, 0.6533, 0.7037, 0.5847, 0.6903, 0.5921, 0.6578, 0.6602, 0.6744, 0.6572, 0.6868, 0.5892, 0.6709, 0.5856, 0.5222, 0.6527, 0.5111, 0.6574, 0.5277, 0.5895, 0.5415, 0.5823, 0.5028, 0.651, 0.4938, 0.6527, 0.5111, 0.5856, 0.5222, 0.5795, 0.4819, 0.6489, 0.4786, 0.651, 0.4938, 0.5823, 0.5028, 0.5754, 0.4371, 0.6463, 0.4341, 0.6467, 0.4575, 0.5772, 0.4591, 0.5732, 0.7489, 0.643, 0.7553, 0.641, 0.7788, 0.57, 0.771, 0.5767, 0.7286, 0.6467, 0.7353, 0.643, 0.7553, 0.5732, 0.7489, 0.5895, 0.5415, 0.6574, 0.5277, 0.6602, 0.5403, 0.5921, 0.5548, 0.5772, 0.4591, 0.6467, 0.4575, 0.6489, 0.4786, 0.5795, 0.4819, 0.5804, 0.7096, 0.6496, 0.7206, 0.6467, 0.7353, 0.5767, 0.7286, 0.9078, 0.4794, 0.9557, 0.4887, 0.9528, 0.501, 0.9046, 0.4939, 0.9195, 0.4341, 0.9666, 0.4461, 0.9633, 0.4594, 0.9163, 0.4464, 0.9163, 0.4464, 0.9633, 0.4594, 0.9595, 0.4741, 0.9119, 0.4629, 0.9119, 0.4629, 0.9595, 0.4741, 0.9557, 0.4887, 0.9078, 0.4794, 0.6804, 0.1002, 0.6817, 0.1153, 0.6793, 0.1155, 0.678, 0.1004, 0.5846, 0.2756, 0.5852, 0.2882, 0.5828, 0.2882, 0.5822, 0.2755, 0.6766, 0.07181, 0.6797, 0.0851, 0.6773, 0.08534, 0.6742, 0.07197, 0.6817, 0.1153, 0.6853, 0.1274, 0.6829, 0.1276, 0.6793, 0.1155, 0.8936, 0.5624, 0.9416, 0.5694, 0.9403, 0.5892, 0.8918, 0.5834, 0.9044, 0.4966, 0.9526, 0.5037, 0.9483, 0.5231, 0.9002, 0.5163, 0.9002, 0.5163, 0.9483, 0.5231, 0.9462, 0.5464, 0.8975, 0.5394, 0.8975, 0.5394, 0.9462, 0.5464, 0.9416, 0.5694, 0.8936, 0.5624, 0.6111, 0.2249, 0.5913, 0.2282, 0.5913, 0.2267, 0.6111, 0.2235, 0.6807, 0.228, 0.6783, 0.2281, 0.6784, 0.2266, 0.7286, 0.1273, 0.7519, 0.1252, 0.752, 0.1266, 0.7286, 0.1288, 0.7519, 0.1252, 0.7717, 0.124, 0.7718, 0.1255, 0.752, 0.1266, 0.6575, 0.225, 0.6344, 0.2232, 0.6344, 0.2217, 0.6576, 0.2235, 0.89, 0.6355, 0.9389, 0.635, 0.939, 0.6485, 0.8903, 0.6485, 0.8914, 0.5861, 0.9398, 0.5919, 0.9394, 0.6046, 0.8904, 0.6013, 0.8904, 0.6013, 0.9394, 0.6046, 0.9372, 0.6197, 0.8887, 0.6185, 0.8887, 0.6185, 0.9372, 0.6197, 0.9389, 0.635, 0.89, 0.6355, 0.6876, 0.2755, 0.6881, 0.2585, 0.6905, 0.2584, 0.69, 0.2755, 0.774, 0.1115, 0.7748, 0.09624, 0.7772, 0.09631, 0.7764, 0.1116, 0.7766, 0.08102, 0.7758, 0.06756, 0.7782, 0.06756, 0.779, 0.08109, 0.6881, 0.2585, 0.6858, 0.2414, 0.6883, 0.2413, 0.6905, 0.2584, 0.7748, 0.09624, 0.7766, 0.08102, 0.779, 0.08109, 0.7772, 0.09631, 0.5913, 0.2282, 0.5889, 0.2281, 0.5913, 0.2267, 0.9046, 0.4939, 0.9528, 0.501, 0.9526, 0.5037, 0.9044, 0.4966, 0.6853, 0.1274, 0.6854, 0.1288, 0.6829, 0.1276, 0.7717, 0.124, 0.7718, 0.1255, 0.7741, 0.1241, 0.5833, 0.3179, 0.5809, 0.3179, 0.5822, 0.3009, 0.5846, 0.3008, 0.7052, 0.008036, 0.7052, 0.006582, 0.7286, 0.006342, 0.7286, 0.007795, 0.7543, 0.5092, 0.7361, 0.5109, 0.7317, 0.4914, 0.7499, 0.4902, 0.7717, 0.01109, 0.7741, 0.01101, 0.7764, 0.02354, 0.774, 0.02361, 0.7505, 0.7502, 0.7324, 0.7493, 0.735, 0.7278, 0.7532, 0.7281, 0.7659, 0.5827, 0.7468, 0.5841, 0.7468, 0.57, 0.7654, 0.5633, 0.7635, 0.6684, 0.7448, 0.6671, 0.7473, 0.6506, 0.7657, 0.6538, 0.7657, 0.6538, 0.7473, 0.6506, 0.747, 0.6248, 0.766, 0.6258, 0.7499, 0.4902, 0.7317, 0.4914, 0.7281, 0.4724, 0.7463, 0.4706, 0.7463, 0.4706, 0.7281, 0.4724, 0.7249, 0.4518, 0.743, 0.4493, 0.7484, 0.7715, 0.7303, 0.77, 0.7324, 0.7493, 0.7505, 0.7502, 0.6344, 0.3531, 0.6344, 0.3546, 0.6111, 0.3528, 0.6111, 0.3514, 0.6853, 0.007725, 0.6854, 0.006271, 0.7052, 0.006582, 0.7052, 0.008036, 0.6783, 0.3482, 0.6784, 0.3497, 0.6575, 0.3528, 0.6575, 0.3513, 0.7532, 0.7281, 0.735, 0.7278, 0.7387, 0.7063, 0.7568, 0.707, 0.7568, 0.707, 0.7387, 0.7063, 0.7421, 0.6874, 0.7603, 0.688, 0.7603, 0.688, 0.7421, 0.6874, 0.7448, 0.6671, 0.7635, 0.6684, 0.6847, 0.2882, 0.6871, 0.2882, 0.69, 0.3008, 0.6876, 0.3008, 0.6858, 0.3349, 0.6883, 0.335, 0.6807, 0.3483, 0.6783, 0.3482, 0.8914, 0.7109, 0.9398, 0.7052, 0.9403, 0.7078, 0.8918, 0.7136, 0.7654, 0.5633, 0.7468, 0.57, 0.7443, 0.5488, 0.7629, 0.5468, 0.7629, 0.5468, 0.7443, 0.5488, 0.7403, 0.5294, 0.7587, 0.5279, 0.7587, 0.5279, 0.7403, 0.5294, 0.7361, 0.5109, 0.7543, 0.5092, 0.5913, 0.3481, 0.5889, 0.3482, 0.5822, 0.335, 0.5846, 0.3349, 0.6797, 0.05001, 0.6773, 0.04977, 0.678, 0.03468, 0.6804, 0.03492, 0.5846, 0.3349, 0.5822, 0.335, 0.5809, 0.3179, 0.5833, 0.3179, 0.6744, 0.6506, 0.6769, 0.6487, 0.6924, 0.6616, 0.691, 0.6644, 0.6672, 0.5717, 0.6699, 0.5732, 0.6649, 0.5906, 0.6619, 0.5901, 0.7409, 0.5713, 0.7382, 0.5727, 0.7254, 0.5584, 0.7267, 0.5556, 0.7417, 0.6496, 0.7391, 0.648, 0.744, 0.6247, 0.747, 0.6248, 0.6656, 0.6308, 0.6685, 0.6298, 0.6769, 0.6487, 0.6744, 0.6506, 0.6608, 0.6107, 0.6638, 0.6105, 0.6685, 0.6298, 0.6656, 0.6308, 0.6619, 0.5901, 0.6649, 0.5906, 0.6638, 0.6105, 0.6608, 0.6107, 0.7468, 0.5841, 0.7437, 0.5843, 0.7382, 0.5727, 0.7409, 0.5713, 0.7473, 0.6044, 0.7442, 0.6045, 0.7437, 0.5843, 0.7468, 0.5841, 0.747, 0.6248, 0.744, 0.6247, 0.7442, 0.6045, 0.7473, 0.6044, 0.7277, 0.6581, 0.7264, 0.6553, 0.7391, 0.648, 0.7417, 0.6496, 0.7098, 0.6671, 0.7095, 0.664, 0.7264, 0.6553, 0.7277, 0.6581, 0.691, 0.6644, 0.6924, 0.6616, 0.7095, 0.664, 0.7098, 0.6671, 0.6813, 0.5579, 0.6829, 0.5606, 0.6699, 0.5732, 0.6672, 0.5717, 0.6994, 0.5532, 0.6997, 0.5563, 0.6829, 0.5606, 0.6813, 0.5579, 0.7267, 0.5556, 0.7254, 0.5584, 0.7081, 0.552, 0.7084, 0.5489, 0.8127, 0.5226, 0.8084, 0.5033, 0.8775, 0.4923, 0.8813, 0.5092, 0.8171, 0.542, 0.8127, 0.5226, 0.8813, 0.5092, 0.8852, 0.5261, 0.82, 0.5551, 0.8171, 0.542, 0.8852, 0.5261, 0.8882, 0.5385, 0.8136, 0.6907, 0.8175, 0.6714, 0.8854, 0.6852, 0.8807, 0.7018, 0.8102, 0.7101, 0.8136, 0.6907, 0.8807, 0.7018, 0.8789, 0.7191, 0.8075, 0.731, 0.8102, 0.7101, 0.8789, 0.7191, 0.8769, 0.7343, 0.8034, 0.7758, 0.8052, 0.7538, 0.8747, 0.7554, 0.8743, 0.7788, 0.8011, 0.464, 0.798, 0.442, 0.8689, 0.4341, 0.8709, 0.4576, 0.8046, 0.4843, 0.8011, 0.464, 0.8709, 0.4576, 0.8747, 0.4776, 0.8175, 0.6714, 0.82, 0.6581, 0.8882, 0.6726, 0.8854, 0.6852, 0.8052, 0.7538, 0.8075, 0.731, 0.8769, 0.7343, 0.8747, 0.7554, 0.8084, 0.5033, 0.8046, 0.4843, 0.8747, 0.4776, 0.8775, 0.4923, 0.9078, 0.8176, 0.9046, 0.8032, 0.9528, 0.796, 0.9557, 0.8084, 0.9195, 0.863, 0.9163, 0.8507, 0.9633, 0.8376, 0.9666, 0.851, 0.9163, 0.8507, 0.9119, 0.8342, 0.9595, 0.823, 0.9633, 0.8376, 0.9119, 0.8342, 0.9078, 0.8176, 0.9557, 0.8084, 0.9595, 0.823, 0.6804, 0.03492, 0.678, 0.03468, 0.6793, 0.01962, 0.6817, 0.01986, 0.5846, 0.3008, 0.5822, 0.3009, 0.5828, 0.2882, 0.5852, 0.2882, 0.6766, 0.06331, 0.6742, 0.06315, 0.6773, 0.04977, 0.6797, 0.05001, 0.6817, 0.01986, 0.6793, 0.01962, 0.6829, 0.007484, 0.6853, 0.007725, 0.8936, 0.7347, 0.8918, 0.7136, 0.9403, 0.7078, 0.9416, 0.7276, 0.9044, 0.8005, 0.9002, 0.7808, 0.9483, 0.7739, 0.9526, 0.7933, 0.9002, 0.7808, 0.8975, 0.7576, 0.9462, 0.7506, 0.9483, 0.7739, 0.8975, 0.7576, 0.8936, 0.7347, 0.9416, 0.7276, 0.9462, 0.7506, 0.6111, 0.3514, 0.6111, 0.3528, 0.5913, 0.3496, 0.5913, 0.3481, 0.6807, 0.3483, 0.6784, 0.3497, 0.6783, 0.3482, 0.7286, 0.007795, 0.7286, 0.006342, 0.752, 0.008494, 0.7519, 0.009948, 0.7519, 0.009948, 0.752, 0.008494, 0.7718, 0.009632, 0.7717, 0.01109, 0.6575, 0.3513, 0.6575, 0.3528, 0.6344, 0.3546, 0.6344, 0.3531, 0.89, 0.6615, 0.8903, 0.6485, 0.939, 0.6485, 0.9389, 0.6621, 0.8914, 0.7109, 0.8904, 0.6957, 0.9394, 0.6924, 0.9398, 0.7052, 0.8904, 0.6957, 0.8887, 0.6786, 0.9372, 0.6773, 0.9394, 0.6924, 0.8887, 0.6786, 0.89, 0.6615, 0.9389, 0.6621, 0.9372, 0.6773, 0.6876, 0.3008, 0.69, 0.3008, 0.6905, 0.3179, 0.6881, 0.3178, 0.774, 0.02361, 0.7764, 0.02354, 0.7772, 0.0388, 0.7748, 0.03887, 0.7766, 0.05409, 0.779, 0.05402, 0.7782, 0.06756, 0.7758, 0.06756, 0.6881, 0.3178, 0.6905, 0.3179, 0.6883, 0.335, 0.6858, 0.3349, 0.7748, 0.03887, 0.7772, 0.0388, 0.779, 0.05402, 0.7766, 0.05409, 0.5913, 0.3481, 0.5913, 0.3496, 0.5889, 0.3482, 0.9046, 0.8032, 0.9044, 0.8005, 0.9526, 0.7933, 0.9528, 0.796, 0.6853, 0.007725, 0.6829, 0.007484, 0.6854, 0.006271, 0.7717, 0.01109, 0.7741, 0.01101, 0.7718, 0.009632, 0.5381, 0.6057, 0.5381, 0.5872, 0.5939, 0.5863, 0.5939, 0.6029, 0.7661, 0.6072, 0.8218, 0.61, 0.8218, 0.6266, 0.766, 0.6258, 0.5381, 0.6057, 0.538, 0.6302, 0.5188, 0.6288, 0.5193, 0.6085, 0.7661, 0.6072, 0.7473, 0.6044, 0.7468, 0.5841, 0.7659, 0.5827, 0.5939, 0.6029, 0.5939, 0.6313, 0.538, 0.6302, 0.5381, 0.6057, 0.5193, 0.6085, 0.519, 0.5881, 0.5381, 0.5872, 0.5381, 0.6057, 0.5847, 0.6903, 0.5804, 0.7096, 0.5264, 0.7038, 0.5307, 0.6851, 0.5892, 0.6709, 0.5847, 0.6903, 0.5307, 0.6851, 0.5349, 0.6661, 0.5921, 0.6578, 0.5892, 0.6709, 0.5349, 0.6661, 0.5374, 0.6496, 0.5856, 0.5222, 0.5895, 0.5415, 0.5355, 0.5445, 0.5324, 0.5249, 0.5823, 0.5028, 0.5856, 0.5222, 0.5324, 0.5249, 0.5289, 0.5059, 0.5795, 0.4819, 0.5823, 0.5028, 0.5289, 0.5059, 0.5253, 0.4848, 0.5754, 0.4371, 0.5772, 0.4591, 0.5226, 0.4627, 0.5205, 0.4414, 0.5732, 0.7489, 0.57, 0.771, 0.515, 0.7636, 0.5184, 0.7423, 0.5767, 0.7286, 0.5732, 0.7489, 0.5184, 0.7423, 0.522, 0.7227, 0.5921, 0.5548, 0.5939, 0.5863, 0.5381, 0.5872, 0.5377, 0.5591, 0.5895, 0.5415, 0.5921, 0.5548, 0.5377, 0.5591, 0.5355, 0.5445, 0.5939, 0.6313, 0.5921, 0.6578, 0.5374, 0.6496, 0.538, 0.6302, 0.5772, 0.4591, 0.5795, 0.4819, 0.5253, 0.4848, 0.5226, 0.4627, 0.5804, 0.7096, 0.5767, 0.7286, 0.522, 0.7227, 0.5264, 0.7038, 0.8218, 0.61, 0.7661, 0.6072, 0.7659, 0.5827, 0.8218, 0.5816, 0.7473, 0.6044, 0.7661, 0.6072, 0.766, 0.6258, 0.747, 0.6248, 0.8127, 0.5226, 0.7587, 0.5279, 0.7543, 0.5092, 0.8084, 0.5033, 0.8171, 0.542, 0.7629, 0.5468, 0.7587, 0.5279, 0.8127, 0.5226, 0.82, 0.5551, 0.7654, 0.5633, 0.7629, 0.5468, 0.8171, 0.542, 0.8136, 0.6907, 0.7603, 0.688, 0.7635, 0.6684, 0.8175, 0.6714, 0.8102, 0.7101, 0.7568, 0.707, 0.7603, 0.688, 0.8136, 0.6907, 0.8075, 0.731, 0.7532, 0.7281, 0.7568, 0.707, 0.8102, 0.7101, 0.8034, 0.7758, 0.7484, 0.7715, 0.7505, 0.7502, 0.8052, 0.7538, 0.8011, 0.464, 0.7463, 0.4706, 0.743, 0.4493, 0.798, 0.442, 0.8046, 0.4843, 0.7499, 0.4902, 0.7463, 0.4706, 0.8011, 0.464, 0.82, 0.6581, 0.7657, 0.6538, 0.766, 0.6258, 0.8218, 0.6266, 0.8175, 0.6714, 0.7635, 0.6684, 0.7657, 0.6538, 0.82, 0.6581, 0.8218, 0.5816, 0.7659, 0.5827, 0.7654, 0.5633, 0.82, 0.5551, 0.8052, 0.7538, 0.7505, 0.7502, 0.7532, 0.7281, 0.8075, 0.731, 0.8084, 0.5033, 0.7543, 0.5092, 0.7499, 0.4902, 0.8046, 0.4843, 0.2787, 0.1137, 0.2833, 0.0857, 0.3045, 0.09115, 0.3006, 0.1137, 0.3291, 0.1137, 0.3006, 0.1137, 0.3045, 0.09115, 0.3327, 0.08367, 0.07149, 0.5833, 0.0419, 0.5696, 0.06304, 0.5641, 0.09129, 0.5716, 0.6698, 0.1137, 0.6673, 0.1225, 0.6609, 0.1214, 0.6631, 0.1137, 0.3129, 0.1555, 0.2833, 0.1418, 0.3045, 0.1363, 0.3327, 0.1438, 0.08771, 0.5415, 0.05919, 0.5415, 0.06304, 0.5189, 0.09129, 0.5115, 0.3829, 0.5415, 0.3632, 0.5415, 0.3609, 0.5126, 0.3802, 0.5174, 0.3632, 0.5415, 0.3417, 0.5415, 0.3403, 0.5089, 0.3609, 0.5126, 0.3417, 0.5415, 0.292, 0.5415, 0.2945, 0.5019, 0.3403, 0.5089, 0.292, 0.5415, 0.2486, 0.5415, 0.2491, 0.4982, 0.2945, 0.5019, 0.2486, 0.5415, 0.204, 0.5415, 0.2031, 0.4985, 0.2491, 0.4982, 0.204, 0.5415, 0.1633, 0.5415, 0.162, 0.5003, 0.2031, 0.4985, 0.1633, 0.5415, 0.1261, 0.5415, 0.1269, 0.5043, 0.162, 0.5003, 0.1261, 0.5415, 0.08771, 0.5415, 0.09129, 0.5115, 0.1269, 0.5043, 0.639, 0.1446, 0.6191, 0.1557, 0.6023, 0.1426, 0.6216, 0.1378, 0.6191, 0.1557, 0.5952, 0.166, 0.5817, 0.1464, 0.6023, 0.1426, 0.5952, 0.166, 0.5413, 0.18, 0.5359, 0.1534, 0.5817, 0.1464, 0.5413, 0.18, 0.4921, 0.1851, 0.4905, 0.157, 0.5359, 0.1534, 0.4921, 0.1851, 0.4422, 0.1858, 0.4445, 0.1567, 0.4905, 0.157, 0.4422, 0.1858, 0.3952, 0.1826, 0.4034, 0.1549, 0.4445, 0.1567, 0.3952, 0.1826, 0.3533, 0.1735, 0.3683, 0.1509, 0.4034, 0.1549, 0.3533, 0.1735, 0.3129, 0.1555, 0.3327, 0.1438, 0.3683, 0.1509, 0.3976, 0.5724, 0.3777, 0.5835, 0.3609, 0.5704, 0.3802, 0.5656, 0.3777, 0.5835, 0.3538, 0.5938, 0.3403, 0.5742, 0.3609, 0.5704, 0.3538, 0.5938, 0.2999, 0.6078, 0.2945, 0.5812, 0.3403, 0.5742, 0.2999, 0.6078, 0.2507, 0.6129, 0.2491, 0.5848, 0.2945, 0.5812, 0.2507, 0.6129, 0.2007, 0.6136, 0.2031, 0.5845, 0.2491, 0.5848, 0.2007, 0.6136, 0.1538, 0.6104, 0.162, 0.5827, 0.2031, 0.5845, 0.1538, 0.6104, 0.1119, 0.6013, 0.1269, 0.5787, 0.162, 0.5827, 0.1119, 0.6013, 0.07149, 0.5833, 0.09129, 0.5716, 0.1269, 0.5787, 0.6243, 0.1137, 0.6046, 0.1137, 0.6023, 0.08485, 0.6216, 0.08963, 0.6046, 0.1137, 0.5831, 0.1137, 0.5817, 0.08108, 0.6023, 0.08485, 0.5831, 0.1137, 0.5334, 0.1137, 0.5359, 0.0741, 0.5817, 0.08108, 0.5334, 0.1137, 0.49, 0.1137, 0.4905, 0.07043, 0.5359, 0.0741, 0.49, 0.1137, 0.4454, 0.1137, 0.4445, 0.07075, 0.4905, 0.07043, 0.4454, 0.1137, 0.4047, 0.1137, 0.4034, 0.07254, 0.4445, 0.07075, 0.4047, 0.1137, 0.3675, 0.1137, 0.3683, 0.07653, 0.4034, 0.07254, 0.3675, 0.1137, 0.3291, 0.1137, 0.3327, 0.08367, 0.3683, 0.07653, 0.6401, 0.1137, 0.6243, 0.1137, 0.6216, 0.08963, 0.6379, 0.09517, 0.4119, 0.5632, 0.3976, 0.5724, 0.3802, 0.5656, 0.3965, 0.5601, 0.6533, 0.1354, 0.639, 0.1446, 0.6216, 0.1378, 0.6379, 0.1323, 0.3986, 0.5415, 0.3829, 0.5415, 0.3802, 0.5174, 0.3965, 0.523, 0.4217, 0.5415, 0.3986, 0.5415, 0.3965, 0.523, 0.4195, 0.5338, 0.6673, 0.1225, 0.6533, 0.1354, 0.6379, 0.1323, 0.6609, 0.1214, 0.4259, 0.5503, 0.4119, 0.5632, 0.3965, 0.5601, 0.4195, 0.5492, 0.6631, 0.1137, 0.6401, 0.1137, 0.6379, 0.09517, 0.6609, 0.106, 0.6609, 0.1214, 0.6379, 0.1323, 0.6401, 0.1137, 0.6631, 0.1137, 0.4195, 0.5492, 0.3965, 0.5601, 0.3986, 0.5415, 0.4217, 0.5415, 0.3965, 0.5601, 0.3802, 0.5656, 0.3829, 0.5415, 0.3986, 0.5415, 0.6379, 0.1323, 0.6216, 0.1378, 0.6243, 0.1137, 0.6401, 0.1137, 0.3683, 0.1509, 0.3327, 0.1438, 0.3291, 0.1137, 0.3675, 0.1137, 0.4034, 0.1549, 0.3683, 0.1509, 0.3675, 0.1137, 0.4047, 0.1137, 0.4445, 0.1567, 0.4034, 0.1549, 0.4047, 0.1137, 0.4454, 0.1137, 0.4905, 0.157, 0.4445, 0.1567, 0.4454, 0.1137, 0.49, 0.1137, 0.5359, 0.1534, 0.4905, 0.157, 0.49, 0.1137, 0.5334, 0.1137, 0.5817, 0.1464, 0.5359, 0.1534, 0.5334, 0.1137, 0.5831, 0.1137, 0.6023, 0.1426, 0.5817, 0.1464, 0.5831, 0.1137, 0.6046, 0.1137, 0.6216, 0.1378, 0.6023, 0.1426, 0.6046, 0.1137, 0.6243, 0.1137, 0.1269, 0.5787, 0.09129, 0.5716, 0.08771, 0.5415, 0.1261, 0.5415, 0.162, 0.5827, 0.1269, 0.5787, 0.1261, 0.5415, 0.1633, 0.5415, 0.2031, 0.5845, 0.162, 0.5827, 0.1633, 0.5415, 0.204, 0.5415, 0.2491, 0.5848, 0.2031, 0.5845, 0.204, 0.5415, 0.2486, 0.5415, 0.2945, 0.5812, 0.2491, 0.5848, 0.2486, 0.5415, 0.292, 0.5415, 0.3403, 0.5742, 0.2945, 0.5812, 0.292, 0.5415, 0.3417, 0.5415, 0.3609, 0.5704, 0.3403, 0.5742, 0.3417, 0.5415, 0.3632, 0.5415, 0.3802, 0.5656, 0.3609, 0.5704, 0.3632, 0.5415, 0.3829, 0.5415, 0.09129, 0.5716, 0.06304, 0.5641, 0.05919, 0.5415, 0.08771, 0.5415, 0.6673, 0.1049, 0.6698, 0.1137, 0.6631, 0.1137, 0.6609, 0.106, 0.3327, 0.1438, 0.3045, 0.1363, 0.3006, 0.1137, 0.3291, 0.1137, 0.2833, 0.1418, 0.2787, 0.1137, 0.3006, 0.1137, 0.3045, 0.1363, 0.06304, 0.5189, 0.05919, 0.5415, 0.03724, 0.5415, 0.0419, 0.5135, 0.7658, 0.2457, 0.8655, 0.2453, 0.8655, 0.3147, 0.7658, 0.3147, 0.7658, 0.3147, 0.8655, 0.3147, 0.8655, 0.384, 0.7658, 0.3836, 0.4195, 0.5492, 0.4217, 0.5415, 0.4284, 0.5415, 0.4259, 0.5503, 0.2838, 0.4104, 0.2759, 0.4099, 0.2759, 0.4048, 0.2833, 0.4048, 0.2833, 0.4048, 0.2759, 0.4048, 0.2759, 0.3996, 0.2838, 0.3992, 0.6609, 0.106, 0.6379, 0.09517, 0.6533, 0.09208, 0.6673, 0.1049, 0.6673, 0.1049, 0.6533, 0.09208, 0.6679, 0.0867, 0.6737, 0.1039, 0.4323, 0.5514, 0.4265, 0.5686, 0.4119, 0.5632, 0.4259, 0.5503, 0.4195, 0.5338, 0.3965, 0.523, 0.4119, 0.5199, 0.4259, 0.5327, 0.4259, 0.5327, 0.4119, 0.5199, 0.4265, 0.5145, 0.4323, 0.5317, 0.6737, 0.1236, 0.6679, 0.1408, 0.6533, 0.1354, 0.6673, 0.1225, 0.3965, 0.523, 0.3802, 0.5174, 0.3976, 0.5106, 0.4119, 0.5199, 0.4119, 0.5199, 0.3976, 0.5106, 0.4161, 0.4978, 0.4265, 0.5145, 0.6679, 0.1408, 0.6575, 0.1574, 0.639, 0.1446, 0.6533, 0.1354, 0.6379, 0.09517, 0.6216, 0.08963, 0.639, 0.08285, 0.6533, 0.09208, 0.6533, 0.09208, 0.639, 0.08285, 0.6575, 0.07004, 0.6679, 0.0867, 0.4265, 0.5686, 0.4161, 0.5852, 0.3976, 0.5724, 0.4119, 0.5632, 0.3683, 0.07653, 0.3327, 0.08367, 0.3129, 0.07197, 0.3533, 0.054, 0.3533, 0.054, 0.3129, 0.07197, 0.2919, 0.04999, 0.3389, 0.02218, 0.09751, 0.6331, 0.05052, 0.6053, 0.07149, 0.5833, 0.1119, 0.6013, 0.4034, 0.07254, 0.3683, 0.07653, 0.3533, 0.054, 0.3952, 0.04486, 0.3952, 0.04486, 0.3533, 0.054, 0.3389, 0.02218, 0.3887, 0.009243, 0.1473, 0.646, 0.09751, 0.6331, 0.1119, 0.6013, 0.1538, 0.6104, 0.4445, 0.07075, 0.4034, 0.07254, 0.3952, 0.04486, 0.4422, 0.04167, 0.4422, 0.04167, 0.3952, 0.04486, 0.3887, 0.009243, 0.4417, 0.006271, 0.2003, 0.649, 0.1473, 0.646, 0.1538, 0.6104, 0.2007, 0.6136, 0.4905, 0.07043, 0.4445, 0.07075, 0.4422, 0.04167, 0.4921, 0.0424, 0.4921, 0.0424, 0.4422, 0.04167, 0.4417, 0.006271, 0.4947, 0.009708, 0.2533, 0.6456, 0.2003, 0.649, 0.2007, 0.6136, 0.2507, 0.6129, 0.5359, 0.0741, 0.4905, 0.07043, 0.4921, 0.0424, 0.5413, 0.04749, 0.5413, 0.04749, 0.4921, 0.0424, 0.4947, 0.009708, 0.5472, 0.01577, 0.3058, 0.6395, 0.2533, 0.6456, 0.2507, 0.6129, 0.2999, 0.6078, 0.5817, 0.08108, 0.5359, 0.0741, 0.5413, 0.04749, 0.5952, 0.0615, 0.5952, 0.0615, 0.5413, 0.04749, 0.5472, 0.01577, 0.6103, 0.03248, 0.3689, 0.6228, 0.3058, 0.6395, 0.2999, 0.6078, 0.3538, 0.5938, 0.6023, 0.08485, 0.5817, 0.08108, 0.5952, 0.0615, 0.6191, 0.07179, 0.6191, 0.07179, 0.5952, 0.0615, 0.6103, 0.03248, 0.6383, 0.05033, 0.3969, 0.6049, 0.3689, 0.6228, 0.3538, 0.5938, 0.3777, 0.5835, 0.6216, 0.08963, 0.6023, 0.08485, 0.6191, 0.07179, 0.639, 0.08285, 0.639, 0.08285, 0.6191, 0.07179, 0.6383, 0.05033, 0.6575, 0.07004, 0.4161, 0.5852, 0.3969, 0.6049, 0.3777, 0.5835, 0.3976, 0.5724, 0.1269, 0.5043, 0.09129, 0.5115, 0.07149, 0.4998, 0.1119, 0.4818, 0.1119, 0.4818, 0.07149, 0.4998, 0.05052, 0.4778, 0.09751, 0.45, 0.3389, 0.2053, 0.2919, 0.1775, 0.3129, 0.1555, 0.3533, 0.1735, 0.162, 0.5003, 0.1269, 0.5043, 0.1119, 0.4818, 0.1538, 0.4727, 0.1538, 0.4727, 0.1119, 0.4818, 0.09751, 0.45, 0.1473, 0.437, 0.3887, 0.2182, 0.3389, 0.2053, 0.3533, 0.1735, 0.3952, 0.1826, 0.2031, 0.4985, 0.162, 0.5003, 0.1538, 0.4727, 0.2007, 0.4695, 0.2007, 0.4695, 0.1538, 0.4727, 0.1473, 0.437, 0.2003, 0.4341, 0.4417, 0.2212, 0.3887, 0.2182, 0.3952, 0.1826, 0.4422, 0.1858, 0.2491, 0.4982, 0.2031, 0.4985, 0.2007, 0.4695, 0.2507, 0.4702, 0.2507, 0.4702, 0.2007, 0.4695, 0.2003, 0.4341, 0.2533, 0.4375, 0.4947, 0.2178, 0.4417, 0.2212, 0.4422, 0.1858, 0.4921, 0.1851, 0.2945, 0.5019, 0.2491, 0.4982, 0.2507, 0.4702, 0.2999, 0.4753, 0.2999, 0.4753, 0.2507, 0.4702, 0.2533, 0.4375, 0.3058, 0.4436, 0.5472, 0.2117, 0.4947, 0.2178, 0.4921, 0.1851, 0.5413, 0.18, 0.3403, 0.5089, 0.2945, 0.5019, 0.2999, 0.4753, 0.3538, 0.4893, 0.3538, 0.4893, 0.2999, 0.4753, 0.3058, 0.4436, 0.3689, 0.4603, 0.6103, 0.195, 0.5472, 0.2117, 0.5413, 0.18, 0.5952, 0.166, 0.3609, 0.5126, 0.3403, 0.5089, 0.3538, 0.4893, 0.3777, 0.4996, 0.3777, 0.4996, 0.3538, 0.4893, 0.3689, 0.4603, 0.3969, 0.4781, 0.6383, 0.1771, 0.6103, 0.195, 0.5952, 0.166, 0.6191, 0.1557, 0.3802, 0.5174, 0.3609, 0.5126, 0.3777, 0.4996, 0.3976, 0.5106, 0.3976, 0.5106, 0.3777, 0.4996, 0.3969, 0.4781, 0.4161, 0.4978, 0.6575, 0.1574, 0.6383, 0.1771, 0.6191, 0.1557, 0.639, 0.1446, 0.09129, 0.5115, 0.06304, 0.5189, 0.0419, 0.5135, 0.07149, 0.4998, 0.07149, 0.4998, 0.0419, 0.5135, 0.02649, 0.5011, 0.05052, 0.4778, 0.2919, 0.1775, 0.2679, 0.1541, 0.2833, 0.1418, 0.3129, 0.1555, 0.4217, 0.5415, 0.4195, 0.5338, 0.4259, 0.5327, 0.4284, 0.5415, 0.2759, 0.4099, 0.2679, 0.4104, 0.2684, 0.4048, 0.2759, 0.4048, 0.2759, 0.4048, 0.2684, 0.4048, 0.2679, 0.3992, 0.2759, 0.3996, 0.3327, 0.08367, 0.3045, 0.09115, 0.2833, 0.0857, 0.3129, 0.07197, 0.3129, 0.07197, 0.2833, 0.0857, 0.2679, 0.07335, 0.2919, 0.04999, 0.05052, 0.6053, 0.02649, 0.5819, 0.0419, 0.5696, 0.07149, 0.5833, 0.05919, 0.5415, 0.06304, 0.5641, 0.0419, 0.5696, 0.03724, 0.5415, 0.8655, 0.2453, 0.9653, 0.2457, 0.9653, 0.3147, 0.8655, 0.3147, 0.8655, 0.3147, 0.9653, 0.3147, 0.9653, 0.3836, 0.8655, 0.384, 0.5447, 0.3819, 0.5252, 0.399, 0.5248, 0.3982, 0.5359, 0.3773, 0.5076, 0.3828, 0.5209, 0.3986, 0.5194, 0.3986, 0.4978, 0.3836, 0.2914, 0.2564, 0.3034, 0.2339, 0.304, 0.2347, 0.298, 0.2608, 0.3221, 0.2454, 0.3073, 0.232, 0.3084, 0.2314, 0.3309, 0.241, 0.3082, 0.4017, 0.3092, 0.4017, 0.3093, 0.4026, 0.3083, 0.4025, 0.3008, 0.4001, 0.2997, 0.4001, 0.2998, 0.3993, 0.3008, 0.3993, 0.3869, 0.3719, 0.3835, 0.3539, 0.396, 0.3471, 0.3956, 0.3668, 0.3835, 0.3539, 0.3735, 0.3233, 0.3897, 0.3144, 0.396, 0.3471, 0.3735, 0.3233, 0.3611, 0.2959, 0.3783, 0.2867, 0.3897, 0.3144, 0.3611, 0.2959, 0.3465, 0.2706, 0.3628, 0.2637, 0.3783, 0.2867, 0.359, 0.3901, 0.3366, 0.3812, 0.3409, 0.3713, 0.3592, 0.3823, 0.3366, 0.3812, 0.3072, 0.3583, 0.3187, 0.3504, 0.3409, 0.3713, 0.3072, 0.3583, 0.2913, 0.3299, 0.3031, 0.3247, 0.3187, 0.3504, 0.2913, 0.3299, 0.2848, 0.2987, 0.2972, 0.3023, 0.3031, 0.3247, 0.4745, 0.2472, 0.476, 0.265, 0.4588, 0.2716, 0.4655, 0.2514, 0.476, 0.265, 0.4798, 0.2959, 0.4555, 0.3019, 0.4588, 0.2716, 0.4798, 0.2959, 0.4858, 0.3246, 0.4603, 0.3316, 0.4555, 0.3019, 0.4858, 0.3246, 0.4931, 0.3521, 0.4703, 0.3525, 0.4603, 0.3316, 0.5092, 0.2315, 0.5264, 0.2449, 0.5163, 0.2543, 0.5032, 0.2395, 0.5264, 0.2449, 0.5479, 0.2752, 0.5328, 0.2831, 0.5163, 0.2543, 0.5479, 0.2752, 0.5602, 0.308, 0.5421, 0.3116, 0.5328, 0.2831, 0.5602, 0.308, 0.5616, 0.3419, 0.5453, 0.3391, 0.5421, 0.3116, 0.3465, 0.2706, 0.3319, 0.2543, 0.3444, 0.2483, 0.3628, 0.2637, 0.2848, 0.2987, 0.2875, 0.271, 0.2978, 0.2746, 0.2972, 0.3023, 0.4931, 0.3521, 0.5019, 0.3716, 0.4887, 0.3732, 0.4703, 0.3525, 0.5616, 0.3419, 0.5552, 0.3669, 0.5414, 0.3628, 0.5453, 0.3391, 0.4794, 0.2227, 0.5092, 0.2315, 0.5032, 0.2395, 0.4796, 0.2236, 0.4763, 0.2243, 0.4745, 0.2472, 0.4655, 0.2514, 0.4753, 0.2249, 0.3842, 0.397, 0.359, 0.3901, 0.3592, 0.3823, 0.3839, 0.3961, 0.3871, 0.3951, 0.3869, 0.3719, 0.3956, 0.3668, 0.388, 0.3943, 0.4749, 0.2241, 0.4603, 0.2456, 0.4546, 0.2393, 0.4746, 0.2232, 0.3885, 0.3951, 0.4054, 0.369, 0.4164, 0.3715, 0.389, 0.3959, 0.3733, 0.251, 0.3521, 0.2363, 0.3613, 0.223, 0.386, 0.2369, 0.4632, 0.3633, 0.4832, 0.3827, 0.4769, 0.3932, 0.4514, 0.3755, 0.3943, 0.2777, 0.3733, 0.251, 0.386, 0.2369, 0.412, 0.2672, 0.4064, 0.3107, 0.3943, 0.2777, 0.412, 0.2672, 0.4249, 0.3062, 0.4097, 0.3476, 0.4064, 0.3107, 0.4249, 0.3062, 0.4249, 0.348, 0.4054, 0.369, 0.4097, 0.3476, 0.4249, 0.348, 0.4164, 0.3715, 0.4479, 0.3353, 0.4632, 0.3633, 0.4514, 0.3755, 0.4291, 0.3414, 0.4416, 0.3034, 0.4479, 0.3353, 0.4291, 0.3414, 0.4254, 0.3017, 0.449, 0.2669, 0.4416, 0.3034, 0.4254, 0.3017, 0.4384, 0.2608, 0.4603, 0.2456, 0.449, 0.2669, 0.4384, 0.2608, 0.4546, 0.2393, 0.3008, 0.4018, 0.2997, 0.4018, 0.2997, 0.401, 0.3008, 0.401, 0.3082, 0.4001, 0.3092, 0.4, 0.3091, 0.4009, 0.3081, 0.4009, 0.4956, 0.3913, 0.5194, 0.3996, 0.5194, 0.4006, 0.4931, 0.3995, 0.3344, 0.2318, 0.3082, 0.2305, 0.3079, 0.2296, 0.3384, 0.2217, 0.3063, 0.4001, 0.3072, 0.4002, 0.3072, 0.4009, 0.3063, 0.4009, 0.3032, 0.4018, 0.3019, 0.4018, 0.3018, 0.401, 0.303, 0.401, 0.385, 0.3959, 0.3688, 0.3797, 0.3782, 0.3767, 0.3862, 0.3958, 0.4784, 0.2236, 0.4933, 0.2413, 0.4835, 0.2433, 0.4773, 0.2236, 0.5285, 0.3445, 0.528, 0.3665, 0.515, 0.3694, 0.5109, 0.3493, 0.3147, 0.2878, 0.3088, 0.2673, 0.3201, 0.2606, 0.3301, 0.2785, 0.5231, 0.3158, 0.5285, 0.3445, 0.5109, 0.3493, 0.5044, 0.3204, 0.5147, 0.2869, 0.5231, 0.3158, 0.5044, 0.3204, 0.4971, 0.2911, 0.5024, 0.2572, 0.5147, 0.2869, 0.4971, 0.2911, 0.4888, 0.2603, 0.4933, 0.2413, 0.5024, 0.2572, 0.4888, 0.2603, 0.4835, 0.2433, 0.327, 0.3135, 0.3147, 0.2878, 0.3301, 0.2785, 0.3439, 0.3046, 0.3412, 0.3392, 0.327, 0.3135, 0.3439, 0.3046, 0.3574, 0.3316, 0.3583, 0.3651, 0.3412, 0.3392, 0.3574, 0.3316, 0.3711, 0.3604, 0.3688, 0.3797, 0.3583, 0.3651, 0.3711, 0.3604, 0.3782, 0.3767, 0.3032, 0.4001, 0.3019, 0.4002, 0.3019, 0.3993, 0.3033, 0.3992, 0.3063, 0.4017, 0.3072, 0.4016, 0.3072, 0.4023, 0.3062, 0.4025, 0.306, 0.2551, 0.3051, 0.2336, 0.3063, 0.2326, 0.3139, 0.2501, 0.5264, 0.3797, 0.5237, 0.3985, 0.5225, 0.3987, 0.5171, 0.3815, 0.528, 0.3665, 0.5264, 0.3797, 0.5171, 0.3815, 0.515, 0.3694, 0.3088, 0.2673, 0.306, 0.2551, 0.3139, 0.2501, 0.3201, 0.2606, 0.3521, 0.2363, 0.3344, 0.2318, 0.3384, 0.2217, 0.3613, 0.223, 0.4832, 0.3827, 0.4956, 0.3913, 0.4931, 0.3995, 0.4769, 0.3932, 0.3319, 0.2543, 0.3221, 0.2454, 0.3309, 0.241, 0.3444, 0.2483, 0.2875, 0.271, 0.2914, 0.2564, 0.298, 0.2608, 0.2978, 0.2746, 0.5019, 0.3716, 0.5076, 0.3828, 0.4978, 0.3836, 0.4887, 0.3732, 0.5552, 0.3669, 0.5447, 0.3819, 0.5359, 0.3773, 0.5414, 0.3628, 0.2759, 0.2669, 0.2842, 0.2517, 0.2914, 0.2564, 0.2875, 0.271, 0.3444, 0.2483, 0.3309, 0.241, 0.3344, 0.2318, 0.3521, 0.2363, 0.3063, 0.4009, 0.3072, 0.4009, 0.3072, 0.4016, 0.3063, 0.4017, 0.303, 0.401, 0.3018, 0.401, 0.3019, 0.4002, 0.3032, 0.4001, 0.3309, 0.241, 0.3084, 0.2314, 0.3082, 0.2305, 0.3344, 0.2318, 0.3956, 0.3668, 0.396, 0.3471, 0.4097, 0.3476, 0.4054, 0.369, 0.396, 0.3471, 0.3897, 0.3144, 0.4064, 0.3107, 0.4097, 0.3476, 0.3897, 0.3144, 0.3783, 0.2867, 0.3943, 0.2777, 0.4064, 0.3107, 0.3783, 0.2867, 0.3628, 0.2637, 0.3733, 0.251, 0.3943, 0.2777, 0.3628, 0.2637, 0.3444, 0.2483, 0.3521, 0.2363, 0.3733, 0.251, 0.388, 0.3943, 0.3956, 0.3668, 0.4054, 0.369, 0.3885, 0.3951, 0.3844, 0.3979, 0.3587, 0.3986, 0.359, 0.3901, 0.3842, 0.397, 0.2679, 0.297, 0.2759, 0.2669, 0.2875, 0.271, 0.2848, 0.2987, 0.2729, 0.3375, 0.2679, 0.297, 0.2848, 0.2987, 0.2913, 0.3299, 0.2959, 0.3701, 0.2729, 0.3375, 0.2913, 0.3299, 0.3072, 0.3583, 0.3325, 0.3927, 0.2959, 0.3701, 0.3072, 0.3583, 0.3366, 0.3812, 0.3587, 0.3986, 0.3325, 0.3927, 0.3366, 0.3812, 0.359, 0.3901, 0.3008, 0.401, 0.2997, 0.401, 0.2997, 0.4001, 0.3008, 0.4001, 0.3081, 0.4009, 0.3091, 0.4009, 0.3092, 0.4017, 0.3082, 0.4017, 0.2842, 0.2517, 0.3027, 0.233, 0.3034, 0.2339, 0.2914, 0.2564, 0.5708, 0.371, 0.5543, 0.3869, 0.5447, 0.3819, 0.5552, 0.3669, 0.4887, 0.3732, 0.4978, 0.3836, 0.4956, 0.3913, 0.4832, 0.3827, 0.3033, 0.4027, 0.3019, 0.4026, 0.3019, 0.4018, 0.3032, 0.4018, 0.3062, 0.3993, 0.3072, 0.3994, 0.3072, 0.4002, 0.3063, 0.4001, 0.4978, 0.3836, 0.5194, 0.3986, 0.5194, 0.3996, 0.4956, 0.3913, 0.3083, 0.3993, 0.3093, 0.3992, 0.3092, 0.4, 0.3082, 0.4001, 0.3008, 0.4026, 0.2998, 0.4026, 0.2997, 0.4018, 0.3008, 0.4018, 0.4655, 0.2514, 0.4588, 0.2716, 0.449, 0.2669, 0.4603, 0.2456, 0.4588, 0.2716, 0.4555, 0.3019, 0.4416, 0.3034, 0.449, 0.2669, 0.4555, 0.3019, 0.4603, 0.3316, 0.4479, 0.3353, 0.4416, 0.3034, 0.4603, 0.3316, 0.4703, 0.3525, 0.4632, 0.3633, 0.4479, 0.3353, 0.4703, 0.3525, 0.4887, 0.3732, 0.4832, 0.3827, 0.4632, 0.3633, 0.4753, 0.2249, 0.4655, 0.2514, 0.4603, 0.2456, 0.4749, 0.2241, 0.4793, 0.2217, 0.516, 0.2225, 0.5092, 0.2315, 0.4794, 0.2227, 0.5804, 0.3444, 0.5708, 0.371, 0.5552, 0.3669, 0.5616, 0.3419, 0.5804, 0.3045, 0.5804, 0.3444, 0.5616, 0.3419, 0.5602, 0.308, 0.5648, 0.2665, 0.5804, 0.3045, 0.5602, 0.308, 0.5479, 0.2752, 0.5376, 0.2348, 0.5648, 0.2665, 0.5479, 0.2752, 0.5264, 0.2449, 0.516, 0.2225, 0.5376, 0.2348, 0.5264, 0.2449, 0.5092, 0.2315, 0.5543, 0.3869, 0.5257, 0.3999, 0.5252, 0.399, 0.5447, 0.3819, 0.3019, 0.4026, 0.3008, 0.4026, 0.3008, 0.4018, 0.3019, 0.4018, 0.3052, 0.3992, 0.3062, 0.3993, 0.3063, 0.4001, 0.3052, 0.4, 0.3018, 0.401, 0.3008, 0.401, 0.3008, 0.4001, 0.3019, 0.4002, 0.3053, 0.4009, 0.3063, 0.4009, 0.3063, 0.4017, 0.3052, 0.4017, 0.3201, 0.2606, 0.3139, 0.2501, 0.3221, 0.2454, 0.3319, 0.2543, 0.5414, 0.3628, 0.5359, 0.3773, 0.5264, 0.3797, 0.528, 0.3665, 0.5359, 0.3773, 0.5248, 0.3982, 0.5237, 0.3985, 0.5264, 0.3797, 0.3052, 0.4017, 0.3063, 0.4017, 0.3062, 0.4025, 0.3052, 0.4026, 0.5032, 0.2395, 0.5163, 0.2543, 0.5024, 0.2572, 0.4933, 0.2413, 0.5163, 0.2543, 0.5328, 0.2831, 0.5147, 0.2869, 0.5024, 0.2572, 0.5328, 0.2831, 0.5421, 0.3116, 0.5231, 0.3158, 0.5147, 0.2869, 0.5421, 0.3116, 0.5453, 0.3391, 0.5285, 0.3445, 0.5231, 0.3158, 0.5453, 0.3391, 0.5414, 0.3628, 0.528, 0.3665, 0.5285, 0.3445, 0.4796, 0.2236, 0.5032, 0.2395, 0.4933, 0.2413, 0.4784, 0.2236, 0.3052, 0.4, 0.3063, 0.4001, 0.3063, 0.4009, 0.3053, 0.4009, 0.3019, 0.4018, 0.3008, 0.4018, 0.3008, 0.401, 0.3018, 0.401, 0.3862, 0.3958, 0.3782, 0.3767, 0.3869, 0.3719, 0.3871, 0.3951, 0.3301, 0.2785, 0.3201, 0.2606, 0.3319, 0.2543, 0.3465, 0.2706, 0.3439, 0.3046, 0.3301, 0.2785, 0.3465, 0.2706, 0.3611, 0.2959, 0.3574, 0.3316, 0.3439, 0.3046, 0.3611, 0.2959, 0.3735, 0.3233, 0.3711, 0.3604, 0.3574, 0.3316, 0.3735, 0.3233, 0.3835, 0.3539, 0.3782, 0.3767, 0.3711, 0.3604, 0.3835, 0.3539, 0.3869, 0.3719, 0.3019, 0.4002, 0.3008, 0.4001, 0.3008, 0.3993, 0.3019, 0.3993, 0.3139, 0.2501, 0.3063, 0.2326, 0.3073, 0.232, 0.3221, 0.2454, 0.3072, 0.3994, 0.3083, 0.3993, 0.3082, 0.4001, 0.3072, 0.4002, 0.3046, 0.4028, 0.3033, 0.4027, 0.3032, 0.4018, 0.3045, 0.4019, 0.3072, 0.4009, 0.3081, 0.4009, 0.3082, 0.4017, 0.3072, 0.4016, 0.3043, 0.401, 0.303, 0.401, 0.3032, 0.4001, 0.3045, 0.4001, 0.515, 0.3694, 0.5171, 0.3815, 0.5076, 0.3828, 0.5019, 0.3716, 0.2978, 0.2746, 0.298, 0.2608, 0.306, 0.2551, 0.3088, 0.2673, 0.298, 0.2608, 0.304, 0.2347, 0.3051, 0.2336, 0.306, 0.2551, 0.3045, 0.4001, 0.3032, 0.4001, 0.3033, 0.3992, 0.3046, 0.3992, 0.3592, 0.3823, 0.3409, 0.3713, 0.3583, 0.3651, 0.3688, 0.3797, 0.3409, 0.3713, 0.3187, 0.3504, 0.3412, 0.3392, 0.3583, 0.3651, 0.3187, 0.3504, 0.3031, 0.3247, 0.327, 0.3135, 0.3412, 0.3392, 0.3031, 0.3247, 0.2972, 0.3023, 0.3147, 0.2878, 0.327, 0.3135, 0.2972, 0.3023, 0.2978, 0.2746, 0.3088, 0.2673, 0.3147, 0.2878, 0.3839, 0.3961, 0.3592, 0.3823, 0.3688, 0.3797, 0.385, 0.3959, 0.3045, 0.4019, 0.3032, 0.4018, 0.303, 0.401, 0.3043, 0.401, 0.3072, 0.4002, 0.3082, 0.4001, 0.3081, 0.4009, 0.3072, 0.4009, 0.4773, 0.2236, 0.4835, 0.2433, 0.4745, 0.2472, 0.4763, 0.2243, 0.5109, 0.3493, 0.515, 0.3694, 0.5019, 0.3716, 0.4931, 0.3521, 0.5044, 0.3204, 0.5109, 0.3493, 0.4931, 0.3521, 0.4858, 0.3246, 0.4971, 0.2911, 0.5044, 0.3204, 0.4858, 0.3246, 0.4798, 0.2959, 0.4888, 0.2603, 0.4971, 0.2911, 0.4798, 0.2959, 0.476, 0.265, 0.4835, 0.2433, 0.4888, 0.2603, 0.476, 0.265, 0.4745, 0.2472, 0.3072, 0.4016, 0.3082, 0.4017, 0.3083, 0.4025, 0.3072, 0.4023, 0.5171, 0.3815, 0.5225, 0.3987, 0.5209, 0.3986, 0.5076, 0.3828, 0.2879, 0.405, 0.2865, 0.4097, 0.2844, 0.4059, 0.2879, 0.405, 0.2894, 0.4108, 0.2865, 0.4097, 0.2879, 0.405, 0.2915, 0.4084, 0.2894, 0.4108, 0.2879, 0.405, 0.2915, 0.404, 0.2915, 0.4084, 0.2879, 0.405, 0.2894, 0.4002, 0.2915, 0.404, 0.2879, 0.405, 0.2864, 0.3992, 0.2894, 0.4002, 0.2879, 0.405, 0.2844, 0.4015, 0.2864, 0.3992, 0.2879, 0.405, 0.2844, 0.4059, 0.2844, 0.4015, 0.2956, 0.405, 0.292, 0.4084, 0.292, 0.404, 0.2956, 0.405, 0.2941, 0.4108, 0.292, 0.4084, 0.2956, 0.405, 0.2971, 0.4097, 0.2941, 0.4108, 0.2956, 0.405, 0.2992, 0.4059, 0.2971, 0.4097, 0.2956, 0.405, 0.2992, 0.4015, 0.2992, 0.4059, 0.2956, 0.405, 0.2971, 0.3992, 0.2992, 0.4015, 0.2956, 0.405, 0.2942, 0.4002, 0.2971, 0.3992, 0.2956, 0.405, 0.292, 0.404, 0.2942, 0.4002, 0.7375, 0.4033, 0.7375, 0.2217, 0.7467, 0.2217, 0.7467, 0.4033, 0.7467, 0.4033, 0.7467, 0.2217, 0.753, 0.2217, 0.753, 0.4033, 0.6911, 0.4033, 0.6911, 0.2217, 0.6974, 0.2217, 0.6974, 0.4033, 0.6974, 0.4033, 0.6974, 0.2217, 0.7065, 0.2217, 0.7065, 0.4033, 0.7065, 0.4033, 0.7065, 0.2217, 0.7157, 0.2217, 0.7157, 0.4033, 0.7157, 0.4033, 0.7157, 0.2217, 0.722, 0.2217, 0.722, 0.4033, 0.722, 0.4033, 0.722, 0.2217, 0.7284, 0.2217, 0.7284, 0.4033, 0.7284, 0.4033, 0.7284, 0.2217, 0.7375, 0.2217, 0.7375, 0.4033, 0.5506, 0.967, 0.5506, 0.9507, 0.6568, 0.9507, 0.6568, 0.967, 0.6568, 0.967, 0.6568, 0.9507, 0.7292, 0.9507, 0.7292, 0.967, 0.01481, 0.967, 0.01481, 0.9507, 0.08718, 0.9507, 0.08718, 0.967, 0.08718, 0.967, 0.08718, 0.9507, 0.1934, 0.9507, 0.1934, 0.967, 0.1934, 0.967, 0.1934, 0.9507, 0.2996, 0.9507, 0.2996, 0.967, 0.2996, 0.967, 0.2996, 0.9507, 0.372, 0.9507, 0.372, 0.967, 0.02649, 0.3511, 0.02649, 0.1918, 0.09704, 0.04896, 0.1968, 0.006271, 0.2674, 0.08873, 0.2674, 0.248, 0.1968, 0.3909, 0.09704, 0.4336, 0.372, 0.967, 0.372, 0.9507, 0.4444, 0.9507, 0.4444, 0.967, 0.4444, 0.967, 0.4444, 0.9507, 0.5506, 0.9507, 0.5506, 0.967])
me_cube_003.materials.append(mat_material_001)
me_cube_003.use_remesh_fix_poles = True
me_cube_003.use_remesh_preserve_attributes = False
me_cube_003.update()

# ---- objects
ob_dummie = bpy.data.objects.new('Dummie', me_cube_003)

# ---- transforms, parenting, visibility, modifiers, constraints
ob_dummie.location = (0.0, 0.0, 0.8747)
ob_dummie.delta_location = (0.0, 0.0, 0.3671)
ob_dummie.delta_scale = (0.179, 0.3084, 0.1858)
_m = ob_dummie.modifiers.new('Auto Smooth', 'NODES')
_m.node_group = ng_auto_smooth
_gi = [s.identifier for s in ng_auto_smooth.interface.items_tree if s.item_type == 'SOCKET' and s.in_out == 'INPUT']
_m[_gi[1]] = 1.016  # Angle

# ---- collection membership
col_collection.objects.link(ob_dummie)

# ---- scene / render settings (as saved in the file)
scene.frame_start = 1; scene.frame_end = 250; scene.frame_set(1)
scene.render.engine = 'BLENDER_EEVEE_NEXT'
scene.cycles.use_denoising = False
scene.cycles.samples = 128
scene.cycles.sampling_pattern = 'TABULATED_SOBOL'
scene.cycles.use_adaptive_sampling = False
scene.cycles.use_light_tree = False
scene.view_settings.view_transform = 'Filmic'
bpy.context.view_layer.update()

# ---- added for rendering (the .blend has no active camera and no usable light): camera, sun
cam_auto = bpy.data.cameras.new('AutoCamera')
cam_auto.lens = 50.0
cam_auto.sensor_width = 36.0
cam_auto.clip_end = 1000.0
ob_auto_camera = bpy.data.objects.new('AutoCamera', cam_auto)
scene.collection.objects.link(ob_auto_camera)
ob_auto_camera.location = (2.92415, -3.50898, 3.60459)
ob_auto_camera.rotation_euler = (1.09748, -7.21219e-08, 0.694738)
scene.camera = ob_auto_camera
light_auto_sun = bpy.data.lights.new('AutoSun', 'SUN')
light_auto_sun.energy = 3.0
light_auto_sun.angle = 0.0523599
ob_auto_sun = bpy.data.objects.new('AutoSun', light_auto_sun)
scene.collection.objects.link(ob_auto_sun)
ob_auto_sun.rotation_euler = (0.872665, 0.174533, 0.523599)
bpy.context.view_layer.update()
